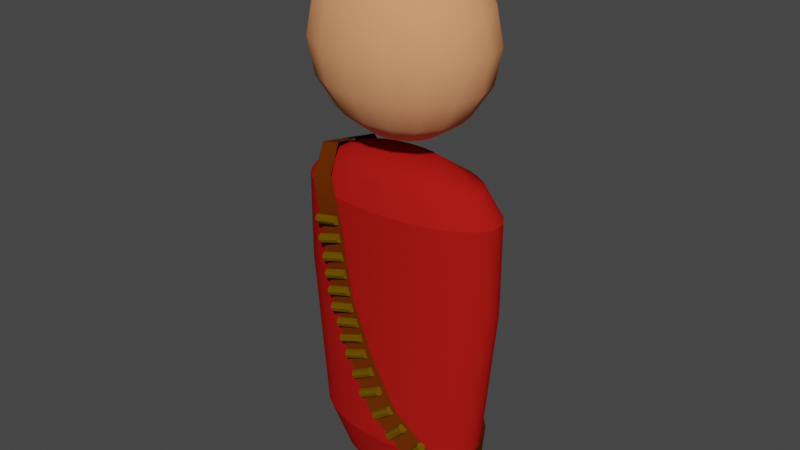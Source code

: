 # Source: player.blend  (saved by Blender 3.5.10; exported with 4.5.12 LTS)
import bpy
from mathutils import Matrix  # noqa: F401  (used for matrix-valued properties, if any)

bpy.ops.wm.read_factory_settings(use_empty=True)
scene = bpy.context.scene
scene.name = 'Scene'

# ---- collections
col_collection = bpy.data.collections.new('Collection'); scene.collection.children.link(col_collection)

# ---- materials (node trees are filled in below, after node groups)
mat_body = bpy.data.materials.new('Body')
mat_body.use_transparent_shadow = False
mat_face = bpy.data.materials.new('Face')
mat_face.use_transparent_shadow = False
mat_bandolier = bpy.data.materials.new('Bandolier')
mat_bandolier.use_transparent_shadow = False
mat_bullets = bpy.data.materials.new('Bullets')
mat_bullets.use_transparent_shadow = False

# ---- node groups
ng_auto_smooth = bpy.data.node_groups.new('Auto Smooth', 'GeometryNodeTree')
_s = ng_auto_smooth.interface.new_socket(name='Geometry', in_out='OUTPUT', socket_type='NodeSocketGeometry')
_s = ng_auto_smooth.interface.new_socket(name='Geometry', in_out='INPUT', socket_type='NodeSocketGeometry')
_s = ng_auto_smooth.interface.new_socket(name='Angle', in_out='INPUT', socket_type='NodeSocketFloat')
_s.subtype = 'ANGLE'
_s.min_value = 0.0
_s.max_value = 3.142
ng_auto_smooth.is_modifier = True
_N = ng_auto_smooth.nodes; _L = ng_auto_smooth.links
n0 = _N.new('NodeGroupOutput'); n0.name = 'Group Output'; n0.location = (480, -100)
n1 = _N.new('NodeGroupInput'); n1.name = 'Group Input'; n1.location = (-420, -300)
n2 = _N.new('NodeGroupInput'); n2.name = 'Group Input.001'; n2.location = (-60, -100)
n3 = _N.new('GeometryNodeSetShadeSmooth'); n3.name = 'Set Shade Smooth'; n3.location = (120, -100)
n3.domain = 'EDGE'
n4 = _N.new('GeometryNodeSetShadeSmooth'); n4.name = 'Set Shade Smooth.001'; n4.location = (300, -100)
n5 = _N.new('GeometryNodeInputMeshEdgeAngle'); n5.name = 'Edge Angle'; n5.location = (-420, -220)
n6 = _N.new('GeometryNodeInputEdgeSmooth'); n6.name = 'Is Edge Smooth'; n6.location = (-60, -160)
n7 = _N.new('GeometryNodeInputShadeSmooth'); n7.name = 'Is Face Smooth'; n7.location = (-240, -340)
n8 = _N.new('FunctionNodeBooleanMath'); n8.name = 'Boolean Math'; n8.location = (-60, -220)
n9 = _N.new('FunctionNodeCompare'); n9.name = 'Compare'; n9.location = (-240, -180)
n9.operation = 'LESS_EQUAL'
_L.new(n5.outputs[0], n9.inputs[0])
_L.new(n4.outputs[0], n0.inputs[0])
_L.new(n1.outputs[1], n9.inputs[1])
_L.new(n9.outputs[0], n8.inputs[0])
_L.new(n7.outputs[0], n8.inputs[1])
_L.new(n2.outputs[0], n3.inputs[0])
_L.new(n6.outputs[0], n3.inputs[1])
_L.new(n3.outputs[0], n4.inputs[0])
_L.new(n8.outputs[0], n3.inputs[2])
n0.is_active_output = True

# ---- material node trees
mat_body.use_nodes = True; mat_body.node_tree.nodes.clear()
_N = mat_body.node_tree.nodes; _L = mat_body.node_tree.links
n0 = _N.new('ShaderNodeBsdfPrincipled'); n0.name = 'Principled BSDF'; n0.location = (10, 300)
n0.distribution = 'GGX'
n0.subsurface_method = 'RANDOM_WALK_SKIN'
n0.inputs[0].default_value = (0.42, 0.01114, 0.008442, 1.0)
n0.inputs[2].default_value = 1.0
n0.inputs[3].default_value = 1.45
n0.inputs[13].default_value = 0.0
n0.inputs[27].default_value = (0.0, 0.0, 0.0, 1.0)
n0.inputs[28].default_value = 1.0
n1 = _N.new('ShaderNodeOutputMaterial'); n1.name = 'Material Output'; n1.location = (300, 300)
_L.new(n0.outputs[0], n1.inputs[0])
n1.is_active_output = True
mat_face.use_nodes = True; mat_face.node_tree.nodes.clear()
_N = mat_face.node_tree.nodes; _L = mat_face.node_tree.links
n0 = _N.new('ShaderNodeBsdfPrincipled'); n0.name = 'Principled BSDF'; n0.location = (10, 300)
n0.distribution = 'GGX'
n0.subsurface_method = 'RANDOM_WALK_SKIN'
n0.inputs[0].default_value = (0.8, 0.3201, 0.1502, 1.0)
n0.inputs[2].default_value = 1.0
n0.inputs[3].default_value = 1.45
n0.inputs[13].default_value = 0.0
n0.inputs[27].default_value = (0.0, 0.0, 0.0, 1.0)
n0.inputs[28].default_value = 1.0
n1 = _N.new('ShaderNodeOutputMaterial'); n1.name = 'Material Output'; n1.location = (300, 300)
_L.new(n0.outputs[0], n1.inputs[0])
n1.is_active_output = True
mat_bandolier.use_nodes = True; mat_bandolier.node_tree.nodes.clear()
_N = mat_bandolier.node_tree.nodes; _L = mat_bandolier.node_tree.links
n0 = _N.new('ShaderNodeBsdfPrincipled'); n0.name = 'Principled BSDF'; n0.location = (10, 300)
n0.distribution = 'GGX'
n0.subsurface_method = 'RANDOM_WALK_SKIN'
n0.inputs[0].default_value = (0.1523, 0.02935, 0.001502, 1.0)
n0.inputs[2].default_value = 1.0
n0.inputs[3].default_value = 1.45
n0.inputs[13].default_value = 0.0
n0.inputs[27].default_value = (0.0, 0.0, 0.0, 1.0)
n0.inputs[28].default_value = 1.0
n1 = _N.new('ShaderNodeOutputMaterial'); n1.name = 'Material Output'; n1.location = (300, 300)
_L.new(n0.outputs[0], n1.inputs[0])
n1.is_active_output = True
mat_bullets.use_nodes = True; mat_bullets.node_tree.nodes.clear()
_N = mat_bullets.node_tree.nodes; _L = mat_bullets.node_tree.links
n0 = _N.new('ShaderNodeBsdfPrincipled'); n0.name = 'Principled BSDF'; n0.location = (10, 300)
n0.distribution = 'GGX'
n0.subsurface_method = 'RANDOM_WALK_SKIN'
n0.inputs[0].default_value = (0.1523, 0.07906, 0.0009409, 1.0)
n0.inputs[2].default_value = 1.0
n0.inputs[3].default_value = 1.45
n0.inputs[13].default_value = 0.0
n0.inputs[27].default_value = (0.0, 0.0, 0.0, 1.0)
n0.inputs[28].default_value = 1.0
n1 = _N.new('ShaderNodeOutputMaterial'); n1.name = 'Material Output'; n1.location = (300, 300)
_L.new(n0.outputs[0], n1.inputs[0])
n1.is_active_output = True

# ---- world
world_world = bpy.data.worlds.new('World'); scene.world = world_world
world_world.use_nodes = True; world_world.node_tree.nodes.clear()
_N = world_world.node_tree.nodes; _L = world_world.node_tree.links
n0 = _N.new('ShaderNodeOutputWorld'); n0.name = 'World Output'; n0.location = (300, 300)
n1 = _N.new('ShaderNodeBackground'); n1.name = 'Background'; n1.location = (10, 300)
n1.inputs[0].default_value = (0.05088, 0.05088, 0.05088, 1.0)
_L.new(n1.outputs[0], n0.inputs[0])
n0.is_active_output = True
world_world.color = (0.05088, 0.05088, 0.05088)
world_world.use_sun_shadow = False
world_world.sun_shadow_jitter_overblur = 0.0

# ---- meshes
me_cylinder = bpy.data.meshes.new('Cylinder')
me_cylinder.from_pydata([(3.105e-09, 0.7436, -1.0), (-1.052e-09, 1.0, 1.0), (0.1451, 0.7293, -1.0), (0.229, 0.9808, 1.0), (0.2845, 0.687, -1.0), (0.4492, 0.9239, 1.0), (0.4131, 0.6182, -1.0), (0.6521, 0.8315, 1.0), (0.5258, 0.5258, -1.0), (0.83, 0.7071, 1.0), (0.6182, 0.4131, -1.0), (0.976, 0.5556, 1.0), (0.687, 0.2845, -1.0), (1.084, 0.3827, 1.0), (0.7293, 0.1451, -1.0), (1.151, 0.1951, 1.0), (0.7436, -5.38e-09, -1.0), (1.174, -1.776e-15, 1.0), (0.7293, -0.1451, -1.0), (1.151, -0.1951, 1.0), (0.687, -0.2845, -1.0), (1.084, -0.3827, 1.0), (0.6182, -0.4131, -1.0), (0.976, -0.5556, 1.0), (0.5258, -0.5258, -1.0), (0.83, -0.7071, 1.0), (0.4131, -0.6182, -1.0), (0.6521, -0.8315, 1.0), (0.2845, -0.687, -1.0), (0.4492, -0.9239, 1.0), (0.1451, -0.7293, -1.0), (0.229, -0.9808, 1.0), (3.105e-09, -0.7436, -1.0), (-1.052e-09, -1.0, 1.0), (-0.1451, -0.7293, -1.0), (-0.229, -0.9808, 1.0), (-0.2845, -0.687, -1.0), (-0.4492, -0.9239, 1.0), (-0.4131, -0.6182, -1.0), (-0.6521, -0.8315, 1.0), (-0.5258, -0.5258, -1.0), (-0.83, -0.7071, 1.0), (-0.6182, -0.4131, -1.0), (-0.976, -0.5556, 1.0), (-0.687, -0.2845, -1.0), (-1.084, -0.3827, 1.0), (-0.7293, -0.1451, -1.0), (-1.151, -0.1951, 1.0), (-0.7436, -5.38e-09, -1.0), (-1.174, -1.776e-15, 1.0), (-0.7293, 0.1451, -1.0), (-1.151, 0.1951, 1.0), (-0.687, 0.2845, -1.0), (-1.084, 0.3827, 1.0), (-0.6182, 0.4131, -1.0), (-0.976, 0.5556, 1.0), (-0.5258, 0.5258, -1.0), (-0.83, 0.7071, 1.0), (-0.4131, 0.6182, -1.0), (-0.6521, 0.8315, 1.0), (-0.2845, 0.687, -1.0), (-0.4492, 0.9239, 1.0), (-0.1451, 0.7293, -1.0), (-0.229, 0.9808, 1.0), (-1.052e-09, 1.0, 0.3768), (0.229, 0.9808, 0.3768), (0.4492, 0.9239, 0.3768), (0.6521, 0.8315, 0.3768), (0.83, 0.7071, 0.3768), (0.976, 0.5556, 0.3768), (1.084, 0.3827, 0.3768), (1.151, 0.1951, 0.3768), (1.174, -1.776e-15, 0.3768), (1.151, -0.1951, 0.3768), (1.084, -0.3827, 0.3768), (0.976, -0.5556, 0.3768), (0.83, -0.7071, 0.3768), (0.6521, -0.8315, 0.3768), (0.4492, -0.9239, 0.3768), (0.229, -0.9808, 0.3768), (-1.052e-09, -1.0, 0.3768), (-0.229, -0.9808, 0.3768), (-0.4492, -0.9239, 0.3768), (-0.6521, -0.8315, 0.3768), (-0.83, -0.7071, 0.3768), (-0.976, -0.5556, 0.3768), (-1.084, -0.3827, 0.3768), (-1.151, -0.1951, 0.3768), (-1.174, -1.776e-15, 0.3768), (-1.151, 0.1951, 0.3768), (-1.084, 0.3827, 0.3768), (-0.976, 0.5556, 0.3768), (-0.83, 0.7071, 0.3768), (-0.6521, 0.8315, 0.3768), (-0.4492, 0.9239, 0.3768), (-0.229, 0.9808, 0.3768), (0.1951, 0.9808, -0.6915), (0.3827, 0.9239, -0.6915), (0.5556, 0.8315, -0.6915), (0.7071, 0.7071, -0.6915), (0.8315, 0.5556, -0.6915), (0.9239, 0.3827, -0.6915), (0.9808, 0.1951, -0.6915), (1.0, 0.0, -0.6915), (0.9808, -0.1951, -0.6915), (0.9239, -0.3827, -0.6915), (0.8315, -0.5556, -0.6915), (0.7071, -0.7071, -0.6915), (0.5556, -0.8315, -0.6915), (0.3827, -0.9239, -0.6915), (0.1951, -0.9808, -0.6915), (0.0, -1.0, -0.6915), (-0.1951, -0.9808, -0.6915), (-0.3827, -0.9239, -0.6915), (-0.5556, -0.8315, -0.6915), (-0.7071, -0.7071, -0.6915), (-0.8315, -0.5556, -0.6915), (-0.9239, -0.3827, -0.6915), (-0.9808, -0.1951, -0.6915), (-1.0, 0.0, -0.6915), (-0.9808, 0.1951, -0.6915), (-0.9239, 0.3827, -0.6915), (-0.8315, 0.5556, -0.6915), (-0.7071, 0.7071, -0.6915), (-0.5556, 0.8315, -0.6915), (-0.3827, 0.9239, -0.6915), (-0.1951, 0.9808, -0.6915), (0.0, 1.0, -0.6915), (-1.872e-08, 0.2743, -1.107), (0.05351, 0.269, -1.107), (0.105, 0.2534, -1.107), (0.1524, 0.2281, -1.107), (0.194, 0.194, -1.107), (0.2281, 0.1524, -1.107), (0.2534, 0.105, -1.107), (0.269, 0.05351, -1.107), (0.2743, 2.221e-10, -1.107), (0.269, -0.05351, -1.107), (0.2534, -0.105, -1.107), (0.2281, -0.1524, -1.107), (0.194, -0.194, -1.107), (0.1524, -0.2281, -1.107), (0.105, -0.2534, -1.107), (0.05351, -0.269, -1.107), (-1.872e-08, -0.2743, -1.107), (-0.05351, -0.269, -1.107), (-0.105, -0.2534, -1.107), (-0.1524, -0.2281, -1.107), (-0.194, -0.194, -1.107), (-0.2281, -0.1524, -1.107), (-0.2534, -0.105, -1.107), (-0.269, -0.05351, -1.107), (-0.2743, 2.221e-10, -1.107), (-0.269, 0.05351, -1.107), (-0.2534, 0.105, -1.107), (-0.2281, 0.1524, -1.107), (-0.194, 0.194, -1.107), (-0.1524, 0.2281, -1.107), (-0.105, 0.2534, -1.107), (-0.05351, 0.269, -1.107), (0.188, 0.805, 1.176), (-2.788e-09, 0.8208, 1.176), (0.3687, 0.7583, 1.176), (0.5353, 0.6825, 1.176), (0.6813, 0.5804, 1.176), (0.8011, 0.456, 1.176), (0.8901, 0.3141, 1.176), (0.945, 0.1601, 1.176), (0.9635, -1.879e-09, 1.176), (0.945, -0.1601, 1.176), (0.8901, -0.3141, 1.176), (0.8011, -0.456, 1.176), (0.6813, -0.5804, 1.176), (0.5353, -0.6825, 1.176), (0.3687, -0.7583, 1.176), (0.188, -0.805, 1.176), (-2.788e-09, -0.8208, 1.176), (-0.188, -0.805, 1.176), (-0.3687, -0.7583, 1.176), (-0.5353, -0.6825, 1.176), (-0.6813, -0.5804, 1.176), (-0.8011, -0.456, 1.176), (-0.8901, -0.3141, 1.176), (-0.945, -0.1601, 1.176), (-0.9635, -1.879e-09, 1.176), (-0.945, 0.1601, 1.176), (-0.8901, 0.3141, 1.176), (-0.8011, 0.456, 1.176), (-0.6813, 0.5804, 1.176), (-0.5353, 0.6825, 1.176), (-0.3687, 0.7583, 1.176), (-0.188, 0.805, 1.176), (0.09898, 0.4239, 1.276), (3.997e-09, 0.4322, 1.276), (0.1941, 0.3993, 1.276), (0.2819, 0.3594, 1.276), (0.3587, 0.3056, 1.276), (0.4218, 0.2401, 1.276), (0.4687, 0.1654, 1.276), (0.4976, 0.08432, 1.276), (0.5073, -2.645e-09, 1.276), (0.4976, -0.08432, 1.276), (0.4687, -0.1654, 1.276), (0.4218, -0.2401, 1.276), (0.3587, -0.3056, 1.276), (0.2819, -0.3594, 1.276), (0.1941, -0.3993, 1.276), (0.09898, -0.4239, 1.276), (3.997e-09, -0.4322, 1.276), (-0.09898, -0.4239, 1.276), (-0.1941, -0.3993, 1.276), (-0.2819, -0.3594, 1.276), (-0.3587, -0.3056, 1.276), (-0.4218, -0.2401, 1.276), (-0.4687, -0.1654, 1.276), (-0.4976, -0.08432, 1.276), (-0.5073, -2.645e-09, 1.276), (-0.4976, 0.08432, 1.276), (-0.4687, 0.1654, 1.276), (-0.4218, 0.2401, 1.276), (-0.3587, 0.3056, 1.276), (-0.2819, 0.3594, 1.276), (-0.1941, 0.3993, 1.276), (-0.09898, 0.4239, 1.276)], [], [(64, 1, 3, 65), (65, 3, 5, 66), (66, 5, 7, 67), (67, 7, 9, 68), (68, 9, 11, 69), (69, 11, 13, 70), (70, 13, 15, 71), (71, 15, 17, 72), (72, 17, 19, 73), (73, 19, 21, 74), (74, 21, 23, 75), (75, 23, 25, 76), (76, 25, 27, 77), (77, 27, 29, 78), (78, 29, 31, 79), (79, 31, 33, 80), (80, 33, 35, 81), (81, 35, 37, 82), (82, 37, 39, 83), (83, 39, 41, 84), (84, 41, 43, 85), (85, 43, 45, 86), (86, 45, 47, 87), (87, 47, 49, 88), (88, 49, 51, 89), (89, 51, 53, 90), (90, 53, 55, 91), (91, 55, 57, 92), (92, 57, 59, 93), (93, 59, 61, 94), (19, 17, 168, 169), (94, 61, 63, 95), (95, 63, 1, 64), (6, 8, 132, 131), (126, 95, 64, 127), (125, 94, 95, 126), (124, 93, 94, 125), (123, 92, 93, 124), (122, 91, 92, 123), (121, 90, 91, 122), (120, 89, 90, 121), (119, 88, 89, 120), (118, 87, 88, 119), (117, 86, 87, 118), (116, 85, 86, 117), (115, 84, 85, 116), (114, 83, 84, 115), (113, 82, 83, 114), (112, 81, 82, 113), (111, 80, 81, 112), (110, 79, 80, 111), (109, 78, 79, 110), (108, 77, 78, 109), (107, 76, 77, 108), (106, 75, 76, 107), (105, 74, 75, 106), (104, 73, 74, 105), (103, 72, 73, 104), (102, 71, 72, 103), (101, 70, 71, 102), (100, 69, 70, 101), (99, 68, 69, 100), (98, 67, 68, 99), (97, 66, 67, 98), (96, 65, 66, 97), (127, 64, 65, 96), (0, 127, 96, 2), (2, 96, 97, 4), (4, 97, 98, 6), (6, 98, 99, 8), (8, 99, 100, 10), (10, 100, 101, 12), (12, 101, 102, 14), (14, 102, 103, 16), (16, 103, 104, 18), (18, 104, 105, 20), (20, 105, 106, 22), (22, 106, 107, 24), (24, 107, 108, 26), (26, 108, 109, 28), (28, 109, 110, 30), (30, 110, 111, 32), (32, 111, 112, 34), (34, 112, 113, 36), (36, 113, 114, 38), (38, 114, 115, 40), (40, 115, 116, 42), (42, 116, 117, 44), (44, 117, 118, 46), (46, 118, 119, 48), (48, 119, 120, 50), (50, 120, 121, 52), (52, 121, 122, 54), (54, 122, 123, 56), (56, 123, 124, 58), (58, 124, 125, 60), (60, 125, 126, 62), (62, 126, 127, 0), (128, 129, 130, 131, 132, 133, 134, 135, 136, 137, 138, 139, 140, 141, 142, 143, 144, 145, 146, 147, 148, 149, 150, 151, 152, 153, 154, 155, 156, 157, 158, 159), (24, 26, 141, 140), (42, 44, 150, 149), (60, 62, 159, 158), (16, 18, 137, 136), (34, 36, 146, 145), (52, 54, 155, 154), (8, 10, 133, 132), (26, 28, 142, 141), (44, 46, 151, 150), (0, 2, 129, 128), (62, 0, 128, 159), (18, 20, 138, 137), (36, 38, 147, 146), (54, 56, 156, 155), (10, 12, 134, 133), (28, 30, 143, 142), (46, 48, 152, 151), (2, 4, 130, 129), (20, 22, 139, 138), (38, 40, 148, 147), (56, 58, 157, 156), (12, 14, 135, 134), (30, 32, 144, 143), (48, 50, 153, 152), (4, 6, 131, 130), (22, 24, 140, 139), (40, 42, 149, 148), (58, 60, 158, 157), (14, 16, 136, 135), (32, 34, 145, 144), (50, 52, 154, 153), (180, 179, 211, 212), (37, 35, 177, 178), (55, 53, 186, 187), (11, 9, 164, 165), (29, 27, 173, 174), (47, 45, 182, 183), (3, 1, 161, 160), (1, 63, 191, 161), (21, 19, 169, 170), (39, 37, 178, 179), (57, 55, 187, 188), (13, 11, 165, 166), (31, 29, 174, 175), (49, 47, 183, 184), (5, 3, 160, 162), (23, 21, 170, 171), (41, 39, 179, 180), (59, 57, 188, 189), (15, 13, 166, 167), (33, 31, 175, 176), (51, 49, 184, 185), (7, 5, 162, 163), (25, 23, 171, 172), (43, 41, 180, 181), (61, 59, 189, 190), (17, 15, 167, 168), (35, 33, 176, 177), (53, 51, 185, 186), (9, 7, 163, 164), (27, 25, 172, 173), (45, 43, 181, 182), (63, 61, 190, 191), (192, 193, 223, 222, 221, 220, 219, 218, 217, 216, 215, 214, 213, 212, 211, 210, 209, 208, 207, 206, 205, 204, 203, 202, 201, 200, 199, 198, 197, 196, 195, 194), (167, 166, 198, 199), (181, 180, 212, 213), (168, 167, 199, 200), (182, 181, 213, 214), (169, 168, 200, 201), (183, 182, 214, 215), (170, 169, 201, 202), (184, 183, 215, 216), (171, 170, 202, 203), (185, 184, 216, 217), (172, 171, 203, 204), (186, 185, 217, 218), (173, 172, 204, 205), (187, 186, 218, 219), (174, 173, 205, 206), (160, 161, 193, 192), (188, 187, 219, 220), (175, 174, 206, 207), (162, 160, 192, 194), (189, 188, 220, 221), (176, 175, 207, 208), (163, 162, 194, 195), (190, 189, 221, 222), (177, 176, 208, 209), (164, 163, 195, 196), (191, 190, 222, 223), (178, 177, 209, 210), (165, 164, 196, 197), (161, 191, 223, 193), (179, 178, 210, 211), (166, 165, 197, 198)])
me_cylinder.polygons.foreach_set('use_smooth', [True] * 194)
_uv = me_cylinder.uv_layers.new(name='UVMap')
_uv.uv.foreach_set('vector', [1.0, 0.8442, 1.0, 1.0, 0.9688, 1.0, 0.9688, 0.8442, 0.9688, 0.8442, 0.9688, 1.0, 0.9375, 1.0, 0.9375, 0.8442, 0.9375, 0.8442, 0.9375, 1.0, 0.9062, 1.0, 0.9062, 0.8442, 0.9062, 0.8442, 0.9062, 1.0, 0.875, 1.0, 0.875, 0.8442, 0.875, 0.8442, 0.875, 1.0, 0.8438, 1.0, 0.8438, 0.8442, 0.8438, 0.8442, 0.8438, 1.0, 0.8125, 1.0, 0.8125, 0.8442, 0.8125, 0.8442, 0.8125, 1.0, 0.7812, 1.0, 0.7812, 0.8442, 0.7812, 0.8442, 0.7812, 1.0, 0.75, 1.0, 0.75, 0.8442, 0.75, 0.8442, 0.75, 1.0, 0.7188, 1.0, 0.7188, 0.8442, 0.7188, 0.8442, 0.7188, 1.0, 0.6875, 1.0, 0.6875, 0.8442, 0.6875, 0.8442, 0.6875, 1.0, 0.6562, 1.0, 0.6562, 0.8442, 0.6562, 0.8442, 0.6562, 1.0, 0.625, 1.0, 0.625, 0.8442, 0.625, 0.8442, 0.625, 1.0, 0.5938, 1.0, 0.5938, 0.8442, 0.5938, 0.8442, 0.5938, 1.0, 0.5625, 1.0, 0.5625, 0.8442, 0.5625, 0.8442, 0.5625, 1.0, 0.5312, 1.0, 0.5312, 0.8442, 0.5312, 0.8442, 0.5312, 1.0, 0.5, 1.0, 0.5, 0.8442, 0.5, 0.8442, 0.5, 1.0, 0.4688, 1.0, 0.4688, 0.8442, 0.4688, 0.8442, 0.4688, 1.0, 0.4375, 1.0, 0.4375, 0.8442, 0.4375, 0.8442, 0.4375, 1.0, 0.4062, 1.0, 0.4062, 0.8442, 0.4062, 0.8442, 0.4062, 1.0, 0.375, 1.0, 0.375, 0.8442, 0.375, 0.8442, 0.375, 1.0, 0.3438, 1.0, 0.3438, 0.8442, 0.3438, 0.8442, 0.3438, 1.0, 0.3125, 1.0, 0.3125, 0.8442, 0.3125, 0.8442, 0.3125, 1.0, 0.2812, 1.0, 0.2812, 0.8442, 0.2812, 0.8442, 0.2812, 1.0, 0.25, 1.0, 0.25, 0.8442, 0.25, 0.8442, 0.25, 1.0, 0.2188, 1.0, 0.2188, 0.8442, 0.2188, 0.8442, 0.2188, 1.0, 0.1875, 1.0, 0.1875, 0.8442, 0.1875, 0.8442, 0.1875, 1.0, 0.1562, 1.0, 0.1562, 0.8442, 0.1562, 0.8442, 0.1562, 1.0, 0.125, 1.0, 0.125, 0.8442, 0.125, 0.8442, 0.125, 1.0, 0.09375, 1.0, 0.09375, 0.8442, 0.09375, 0.8442, 0.09375, 1.0, 0.0625, 1.0, 0.0625, 0.8442, 0.7188, 1.0, 0.75, 1.0, 0.75, 1.0, 0.7188, 1.0, 0.0625, 0.8442, 0.0625, 1.0, 0.03125, 1.0, 0.03125, 0.8442, 0.03125, 0.8442, 0.03125, 1.0, 0.0, 1.0, 0.0, 0.8442, 0.9062, 0.5, 0.875, 0.5, 0.875, 0.5, 0.9062, 0.5, 0.03125, 0.5771, 0.03125, 0.8442, 0.0, 0.8442, 0.0, 0.5771, 0.0625, 0.5771, 0.0625, 0.8442, 0.03125, 0.8442, 0.03125, 0.5771, 0.09375, 0.5771, 0.09375, 0.8442, 0.0625, 0.8442, 0.0625, 0.5771, 0.125, 0.5771, 0.125, 0.8442, 0.09375, 0.8442, 0.09375, 0.5771, 0.1562, 0.5771, 0.1562, 0.8442, 0.125, 0.8442, 0.125, 0.5771, 0.1875, 0.5771, 0.1875, 0.8442, 0.1562, 0.8442, 0.1562, 0.5771, 0.2188, 0.5771, 0.2188, 0.8442, 0.1875, 0.8442, 0.1875, 0.5771, 0.25, 0.5771, 0.25, 0.8442, 0.2188, 0.8442, 0.2188, 0.5771, 0.2812, 0.5771, 0.2812, 0.8442, 0.25, 0.8442, 0.25, 0.5771, 0.3125, 0.5771, 0.3125, 0.8442, 0.2812, 0.8442, 0.2812, 0.5771, 0.3438, 0.5771, 0.3438, 0.8442, 0.3125, 0.8442, 0.3125, 0.5771, 0.375, 0.5771, 0.375, 0.8442, 0.3438, 0.8442, 0.3438, 0.5771, 0.4062, 0.5771, 0.4062, 0.8442, 0.375, 0.8442, 0.375, 0.5771, 0.4375, 0.5771, 0.4375, 0.8442, 0.4062, 0.8442, 0.4062, 0.5771, 0.4688, 0.5771, 0.4688, 0.8442, 0.4375, 0.8442, 0.4375, 0.5771, 0.5, 0.5771, 0.5, 0.8442, 0.4688, 0.8442, 0.4688, 0.5771, 0.5312, 0.5771, 0.5312, 0.8442, 0.5, 0.8442, 0.5, 0.5771, 0.5625, 0.5771, 0.5625, 0.8442, 0.5312, 0.8442, 0.5312, 0.5771, 0.5938, 0.5771, 0.5938, 0.8442, 0.5625, 0.8442, 0.5625, 0.5771, 0.625, 0.5771, 0.625, 0.8442, 0.5938, 0.8442, 0.5938, 0.5771, 0.6562, 0.5771, 0.6562, 0.8442, 0.625, 0.8442, 0.625, 0.5771, 0.6875, 0.5771, 0.6875, 0.8442, 0.6562, 0.8442, 0.6562, 0.5771, 0.7188, 0.5771, 0.7188, 0.8442, 0.6875, 0.8442, 0.6875, 0.5771, 0.75, 0.5771, 0.75, 0.8442, 0.7188, 0.8442, 0.7188, 0.5771, 0.7812, 0.5771, 0.7812, 0.8442, 0.75, 0.8442, 0.75, 0.5771, 0.8125, 0.5771, 0.8125, 0.8442, 0.7812, 0.8442, 0.7812, 0.5771, 0.8438, 0.5771, 0.8438, 0.8442, 0.8125, 0.8442, 0.8125, 0.5771, 0.875, 0.5771, 0.875, 0.8442, 0.8438, 0.8442, 0.8438, 0.5771, 0.9062, 0.5771, 0.9062, 0.8442, 0.875, 0.8442, 0.875, 0.5771, 0.9375, 0.5771, 0.9375, 0.8442, 0.9062, 0.8442, 0.9062, 0.5771, 0.9688, 0.5771, 0.9688, 0.8442, 0.9375, 0.8442, 0.9375, 0.5771, 1.0, 0.5771, 1.0, 0.8442, 0.9688, 0.8442, 0.9688, 0.5771, 1.0, 0.5, 1.0, 0.5771, 0.9688, 0.5771, 0.9688, 0.5, 0.9688, 0.5, 0.9688, 0.5771, 0.9375, 0.5771, 0.9375, 0.5, 0.9375, 0.5, 0.9375, 0.5771, 0.9062, 0.5771, 0.9062, 0.5, 0.9062, 0.5, 0.9062, 0.5771, 0.875, 0.5771, 0.875, 0.5, 0.875, 0.5, 0.875, 0.5771, 0.8438, 0.5771, 0.8438, 0.5, 0.8438, 0.5, 0.8438, 0.5771, 0.8125, 0.5771, 0.8125, 0.5, 0.8125, 0.5, 0.8125, 0.5771, 0.7812, 0.5771, 0.7812, 0.5, 0.7812, 0.5, 0.7812, 0.5771, 0.75, 0.5771, 0.75, 0.5, 0.75, 0.5, 0.75, 0.5771, 0.7188, 0.5771, 0.7188, 0.5, 0.7188, 0.5, 0.7188, 0.5771, 0.6875, 0.5771, 0.6875, 0.5, 0.6875, 0.5, 0.6875, 0.5771, 0.6562, 0.5771, 0.6562, 0.5, 0.6562, 0.5, 0.6562, 0.5771, 0.625, 0.5771, 0.625, 0.5, 0.625, 0.5, 0.625, 0.5771, 0.5938, 0.5771, 0.5938, 0.5, 0.5938, 0.5, 0.5938, 0.5771, 0.5625, 0.5771, 0.5625, 0.5, 0.5625, 0.5, 0.5625, 0.5771, 0.5312, 0.5771, 0.5312, 0.5, 0.5312, 0.5, 0.5312, 0.5771, 0.5, 0.5771, 0.5, 0.5, 0.5, 0.5, 0.5, 0.5771, 0.4688, 0.5771, 0.4688, 0.5, 0.4688, 0.5, 0.4688, 0.5771, 0.4375, 0.5771, 0.4375, 0.5, 0.4375, 0.5, 0.4375, 0.5771, 0.4062, 0.5771, 0.4062, 0.5, 0.4062, 0.5, 0.4062, 0.5771, 0.375, 0.5771, 0.375, 0.5, 0.375, 0.5, 0.375, 0.5771, 0.3438, 0.5771, 0.3438, 0.5, 0.3438, 0.5, 0.3438, 0.5771, 0.3125, 0.5771, 0.3125, 0.5, 0.3125, 0.5, 0.3125, 0.5771, 0.2812, 0.5771, 0.2812, 0.5, 0.2812, 0.5, 0.2812, 0.5771, 0.25, 0.5771, 0.25, 0.5, 0.25, 0.5, 0.25, 0.5771, 0.2188, 0.5771, 0.2188, 0.5, 0.2188, 0.5, 0.2188, 0.5771, 0.1875, 0.5771, 0.1875, 0.5, 0.1875, 0.5, 0.1875, 0.5771, 0.1562, 0.5771, 0.1562, 0.5, 0.1562, 0.5, 0.1562, 0.5771, 0.125, 0.5771, 0.125, 0.5, 0.125, 0.5, 0.125, 0.5771, 0.09375, 0.5771, 0.09375, 0.5, 0.09375, 0.5, 0.09375, 0.5771, 0.0625, 0.5771, 0.0625, 0.5, 0.0625, 0.5, 0.0625, 0.5771, 0.03125, 0.5771, 0.03125, 0.5, 0.03125, 0.5, 0.03125, 0.5771, 0.0, 0.5771, 0.0, 0.5, 0.75, 0.49, 0.7968, 0.4854, 0.8418, 0.4717, 0.8833, 0.4496, 0.9197, 0.4197, 0.9496, 0.3833, 0.9717, 0.3418, 0.9854, 0.2968, 0.99, 0.25, 0.9854, 0.2032, 0.9717, 0.1582, 0.9496, 0.1167, 0.9197, 0.08029, 0.8833, 0.05045, 0.8418, 0.02827, 0.7968, 0.01461, 0.75, 0.01, 0.7032, 0.01461, 0.6582, 0.02827, 0.6167, 0.05045, 0.5803, 0.08029, 0.5504, 0.1167, 0.5283, 0.1582, 0.5146, 0.2032, 0.51, 0.25, 0.5146, 0.2968, 0.5283, 0.3418, 0.5504, 0.3833, 0.5803, 0.4197, 0.6167, 0.4496, 0.6582, 0.4717, 0.7032, 0.4854, 0.625, 0.5, 0.5938, 0.5, 0.5938, 0.5, 0.625, 0.5, 0.3438, 0.5, 0.3125, 0.5, 0.3125, 0.5, 0.3438, 0.5, 0.0625, 0.5, 0.03125, 0.5, 0.03125, 0.5, 0.0625, 0.5, 0.75, 0.5, 0.7188, 0.5, 0.7188, 0.5, 0.75, 0.5, 0.4688, 0.5, 0.4375, 0.5, 0.4375, 0.5, 0.4688, 0.5, 0.1875, 0.5, 0.1562, 0.5, 0.1562, 0.5, 0.1875, 0.5, 0.875, 0.5, 0.8438, 0.5, 0.8438, 0.5, 0.875, 0.5, 0.5938, 0.5, 0.5625, 0.5, 0.5625, 0.5, 0.5938, 0.5, 0.3125, 0.5, 0.2812, 0.5, 0.2812, 0.5, 0.3125, 0.5, 1.0, 0.5, 0.9688, 0.5, 0.9688, 0.5, 1.0, 0.5, 0.03125, 0.5, 0.0, 0.5, 0.0, 0.5, 0.03125, 0.5, 0.7188, 0.5, 0.6875, 0.5, 0.6875, 0.5, 0.7188, 0.5, 0.4375, 0.5, 0.4062, 0.5, 0.4062, 0.5, 0.4375, 0.5, 0.1562, 0.5, 0.125, 0.5, 0.125, 0.5, 0.1562, 0.5, 0.8438, 0.5, 0.8125, 0.5, 0.8125, 0.5, 0.8438, 0.5, 0.5625, 0.5, 0.5312, 0.5, 0.5312, 0.5, 0.5625, 0.5, 0.2812, 0.5, 0.25, 0.5, 0.25, 0.5, 0.2812, 0.5, 0.9688, 0.5, 0.9375, 0.5, 0.9375, 0.5, 0.9688, 0.5, 0.6875, 0.5, 0.6562, 0.5, 0.6562, 0.5, 0.6875, 0.5, 0.4062, 0.5, 0.375, 0.5, 0.375, 0.5, 0.4062, 0.5, 0.125, 0.5, 0.09375, 0.5, 0.09375, 0.5, 0.125, 0.5, 0.8125, 0.5, 0.7812, 0.5, 0.7812, 0.5, 0.8125, 0.5, 0.5312, 0.5, 0.5, 0.5, 0.5, 0.5, 0.5312, 0.5, 0.25, 0.5, 0.2188, 0.5, 0.2188, 0.5, 0.25, 0.5, 0.9375, 0.5, 0.9062, 0.5, 0.9062, 0.5, 0.9375, 0.5, 0.6562, 0.5, 0.625, 0.5, 0.625, 0.5, 0.6562, 0.5, 0.375, 0.5, 0.3438, 0.5, 0.3438, 0.5, 0.375, 0.5, 0.09375, 0.5, 0.0625, 0.5, 0.0625, 0.5, 0.09375, 0.5, 0.7812, 0.5, 0.75, 0.5, 0.75, 0.5, 0.7812, 0.5, 0.5, 0.5, 0.4688, 0.5, 0.4688, 0.5, 0.5, 0.5, 0.2188, 0.5, 0.1875, 0.5, 0.1875, 0.5, 0.2188, 0.5, 0.375, 1.0, 0.4062, 1.0, 0.4062, 1.0, 0.375, 1.0, 0.4375, 1.0, 0.4688, 1.0, 0.4688, 1.0, 0.4375, 1.0, 0.1562, 1.0, 0.1875, 1.0, 0.1875, 1.0, 0.1562, 1.0, 0.8438, 1.0, 0.875, 1.0, 0.875, 1.0, 0.8438, 1.0, 0.5625, 1.0, 0.5938, 1.0, 0.5938, 1.0, 0.5625, 1.0, 0.2812, 1.0, 0.3125, 1.0, 0.3125, 1.0, 0.2812, 1.0, 0.9688, 1.0, 1.0, 1.0, 1.0, 1.0, 0.9688, 1.0, 0.0, 1.0, 0.03125, 1.0, 0.03125, 1.0, 0.0, 1.0, 0.6875, 1.0, 0.7188, 1.0, 0.7188, 1.0, 0.6875, 1.0, 0.4062, 1.0, 0.4375, 1.0, 0.4375, 1.0, 0.4062, 1.0, 0.125, 1.0, 0.1562, 1.0, 0.1562, 1.0, 0.125, 1.0, 0.8125, 1.0, 0.8438, 1.0, 0.8438, 1.0, 0.8125, 1.0, 0.5312, 1.0, 0.5625, 1.0, 0.5625, 1.0, 0.5312, 1.0, 0.25, 1.0, 0.2812, 1.0, 0.2812, 1.0, 0.25, 1.0, 0.9375, 1.0, 0.9688, 1.0, 0.9688, 1.0, 0.9375, 1.0, 0.6562, 1.0, 0.6875, 1.0, 0.6875, 1.0, 0.6562, 1.0, 0.375, 1.0, 0.4062, 1.0, 0.4062, 1.0, 0.375, 1.0, 0.09375, 1.0, 0.125, 1.0, 0.125, 1.0, 0.09375, 1.0, 0.7812, 1.0, 0.8125, 1.0, 0.8125, 1.0, 0.7812, 1.0, 0.5, 1.0, 0.5312, 1.0, 0.5312, 1.0, 0.5, 1.0, 0.2188, 1.0, 0.25, 1.0, 0.25, 1.0, 0.2188, 1.0, 0.9062, 1.0, 0.9375, 1.0, 0.9375, 1.0, 0.9062, 1.0, 0.625, 1.0, 0.6562, 1.0, 0.6562, 1.0, 0.625, 1.0, 0.3438, 1.0, 0.375, 1.0, 0.375, 1.0, 0.3438, 1.0, 0.0625, 1.0, 0.09375, 1.0, 0.09375, 1.0, 0.0625, 1.0, 0.75, 1.0, 0.7812, 1.0, 0.7812, 1.0, 0.75, 1.0, 0.4688, 1.0, 0.5, 1.0, 0.5, 1.0, 0.4688, 1.0, 0.1875, 1.0, 0.2188, 1.0, 0.2188, 1.0, 0.1875, 1.0, 0.875, 1.0, 0.9062, 1.0, 0.9062, 1.0, 0.875, 1.0, 0.5938, 1.0, 0.625, 1.0, 0.625, 1.0, 0.5938, 1.0, 0.3125, 1.0, 0.3438, 1.0, 0.3438, 1.0, 0.3125, 1.0, 0.03125, 1.0, 0.0625, 1.0, 0.0625, 1.0, 0.03125, 1.0, 0.2968, 0.4854, 0.25, 0.49, 0.2032, 0.4854, 0.1582, 0.4717, 0.1167, 0.4496, 0.08029, 0.4197, 0.05045, 0.3833, 0.02827, 0.3418, 0.01461, 0.2968, 0.01, 0.25, 0.01461, 0.2032, 0.02827, 0.1582, 0.05045, 0.1167, 0.08029, 0.08029, 0.1167, 0.05045, 0.1582, 0.02827, 0.2032, 0.01461, 0.25, 0.01, 0.2968, 0.01461, 0.3418, 0.02827, 0.3833, 0.05045, 0.4197, 0.08029, 0.4496, 0.1167, 0.4717, 0.1582, 0.4854, 0.2032, 0.49, 0.25, 0.4854, 0.2968, 0.4717, 0.3418, 0.4496, 0.3833, 0.4197, 0.4197, 0.3833, 0.4496, 0.3418, 0.4717, 0.7812, 1.0, 0.8125, 1.0, 0.8125, 1.0, 0.7812, 1.0, 0.3438, 1.0, 0.375, 1.0, 0.375, 1.0, 0.3438, 1.0, 0.75, 1.0, 0.7812, 1.0, 0.7812, 1.0, 0.75, 1.0, 0.3125, 1.0, 0.3438, 1.0, 0.3438, 1.0, 0.3125, 1.0, 0.7188, 1.0, 0.75, 1.0, 0.75, 1.0, 0.7188, 1.0, 0.2812, 1.0, 0.3125, 1.0, 0.3125, 1.0, 0.2812, 1.0, 0.6875, 1.0, 0.7188, 1.0, 0.7188, 1.0, 0.6875, 1.0, 0.25, 1.0, 0.2812, 1.0, 0.2812, 1.0, 0.25, 1.0, 0.6562, 1.0, 0.6875, 1.0, 0.6875, 1.0, 0.6562, 1.0, 0.2188, 1.0, 0.25, 1.0, 0.25, 1.0, 0.2188, 1.0, 0.625, 1.0, 0.6562, 1.0, 0.6562, 1.0, 0.625, 1.0, 0.1875, 1.0, 0.2188, 1.0, 0.2188, 1.0, 0.1875, 1.0, 0.5938, 1.0, 0.625, 1.0, 0.625, 1.0, 0.5938, 1.0, 0.1562, 1.0, 0.1875, 1.0, 0.1875, 1.0, 0.1562, 1.0, 0.5625, 1.0, 0.5938, 1.0, 0.5938, 1.0, 0.5625, 1.0, 0.9688, 1.0, 1.0, 1.0, 1.0, 1.0, 0.9688, 1.0, 0.125, 1.0, 0.1562, 1.0, 0.1562, 1.0, 0.125, 1.0, 0.5312, 1.0, 0.5625, 1.0, 0.5625, 1.0, 0.5312, 1.0, 0.9375, 1.0, 0.9688, 1.0, 0.9688, 1.0, 0.9375, 1.0, 0.09375, 1.0, 0.125, 1.0, 0.125, 1.0, 0.09375, 1.0, 0.5, 1.0, 0.5312, 1.0, 0.5312, 1.0, 0.5, 1.0, 0.9062, 1.0, 0.9375, 1.0, 0.9375, 1.0, 0.9062, 1.0, 0.0625, 1.0, 0.09375, 1.0, 0.09375, 1.0, 0.0625, 1.0, 0.4688, 1.0, 0.5, 1.0, 0.5, 1.0, 0.4688, 1.0, 0.875, 1.0, 0.9062, 1.0, 0.9062, 1.0, 0.875, 1.0, 0.03125, 1.0, 0.0625, 1.0, 0.0625, 1.0, 0.03125, 1.0, 0.4375, 1.0, 0.4688, 1.0, 0.4688, 1.0, 0.4375, 1.0, 0.8438, 1.0, 0.875, 1.0, 0.875, 1.0, 0.8438, 1.0, 0.0, 1.0, 0.03125, 1.0, 0.03125, 1.0, 0.0, 1.0, 0.4062, 1.0, 0.4375, 1.0, 0.4375, 1.0, 0.4062, 1.0, 0.8125, 1.0, 0.8438, 1.0, 0.8438, 1.0, 0.8125, 1.0])
me_cylinder.materials.append(mat_body)
me_cylinder.update()
me_sphere_001 = bpy.data.meshes.new('Sphere.001')
me_sphere_001.from_pydata([(0.0, 0.9239, 0.3827), (0.0, 1.0, 0.0), (0.0, 0.9239, -0.3827), (0.0, 0.3827, -0.9239), (0.1464, 0.3536, 0.9239), (0.2706, 0.6533, 0.7071), (0.3536, 0.8536, 0.3827), (0.3827, 0.9239, 0.0), (0.3536, 0.8536, -0.3827), (0.2706, 0.6533, -0.7071), (0.1464, 0.3536, -0.9239), (0.2706, 0.2706, 0.9239), (0.5, 0.5, 0.7071), (0.6533, 0.6533, 0.3827), (0.7071, 0.7071, 0.0), (0.6533, 0.6533, -0.3827), (0.5, 0.5, -0.7071), (0.2706, 0.2706, -0.9239), (0.3536, 0.1464, 0.9239), (0.6533, 0.2706, 0.7071), (0.8536, 0.3536, 0.3827), (0.9239, 0.3827, 0.0), (0.8536, 0.3536, -0.3827), (0.6533, 0.2706, -0.7071), (0.3536, 0.1464, -0.9239), (0.3827, -4.47e-08, 0.9239), (0.7071, -8.941e-08, 0.7071), (0.9239, -1.192e-07, 0.3827), (1.0, -1.49e-07, 0.0), (0.9239, -1.192e-07, -0.3827), (0.7071, -8.941e-08, -0.7071), (0.3827, -4.47e-08, -0.9239), (0.3536, -0.1464, 0.9239), (0.6533, -0.2706, 0.7071), (0.8536, -0.3536, 0.3827), (0.9239, -0.3827, 0.0), (0.8536, -0.3536, -0.3827), (0.6533, -0.2706, -0.7071), (0.3536, -0.1464, -0.9239), (0.2706, -0.2706, 0.9239), (0.5, -0.5, 0.7071), (0.6533, -0.6533, 0.3827), (0.7071, -0.7071, 0.0), (0.6533, -0.6533, -0.3827), (0.5, -0.5, -0.7071), (0.2706, -0.2706, -0.9239), (0.1464, -0.3536, 0.9239), (0.2706, -0.6533, 0.7071), (0.3536, -0.8536, 0.3827), (0.3827, -0.9239, 0.0), (0.3536, -0.8536, -0.3827), (0.2706, -0.6533, -0.7071), (0.1464, -0.3536, -0.9239), (-1.192e-07, -0.3827, 0.9239), (-2.235e-07, -0.7071, 0.7071), (-2.384e-07, -0.9239, 0.3827), (-3.576e-07, -1.0, 0.0), (-2.384e-07, -0.9239, -0.3827), (-2.235e-07, -0.7071, -0.7071), (-1.192e-07, -0.3827, -0.9239), (0.0, 0.0, -1.0), (0.0, 0.0, 1.0), (-0.1464, -0.3536, 0.9239), (-0.2706, -0.6533, 0.7071), (-0.3536, -0.8536, 0.3827), (-0.3827, -0.9239, 0.0), (-0.3536, -0.8536, -0.3827), (-0.2706, -0.6533, -0.7071), (-0.1464, -0.3536, -0.9239), (-0.2706, -0.2706, 0.9239), (-0.5, -0.5, 0.7071), (-0.6533, -0.6533, 0.3827), (-0.7071, -0.7071, 0.0), (-0.6533, -0.6533, -0.3827), (-0.5, -0.5, -0.7071), (-0.2706, -0.2706, -0.9239), (-0.3536, -0.1464, 0.9239), (-0.6533, -0.2706, 0.7071), (-0.8536, -0.3536, 0.3827), (-0.9239, -0.3827, 0.0), (-0.8536, -0.3536, -0.3827), (-0.6533, -0.2706, -0.7071), (-0.3536, -0.1464, -0.9239), (-0.3827, 1.788e-07, 0.9239), (-0.7071, 3.278e-07, 0.7071), (-0.9239, 3.576e-07, 0.3827), (-1.0, 5.066e-07, 0.0), (-0.9239, 3.576e-07, -0.3827), (-0.7071, 3.278e-07, -0.7071), (-0.3827, 1.788e-07, -0.9239), (-0.3536, 0.1464, 0.9239), (-0.6533, 0.2706, 0.7071), (-0.8536, 0.3536, 0.3827), (-0.9239, 0.3827, 0.0), (-0.8536, 0.3536, -0.3827), (-0.6533, 0.2706, -0.7071), (-0.3536, 0.1464, -0.9239), (-0.2706, 0.2706, 0.9239), (-0.5, 0.5, 0.7071), (-0.6533, 0.6533, 0.3827), (-0.7071, 0.7071, 0.0), (-0.6533, 0.6533, -0.3827), (-0.5, 0.5, -0.7071), (-0.2706, 0.2706, -0.9239), (-0.1464, 0.3536, 0.9239), (-0.2706, 0.6533, 0.7071), (-0.3536, 0.8536, 0.3827), (-0.3827, 0.9239, 0.0), (-0.3536, 0.8536, -0.3827), (-0.2706, 0.6533, -0.7071), (-0.1464, 0.3536, -0.9239), (2.384e-07, 0.3827, 0.9239), (4.47e-07, 0.7071, 0.7071), (4.47e-07, 0.7071, -0.7071)], [], [(113, 2, 8, 9), (1, 0, 6, 7), (112, 111, 4, 5), (3, 113, 9, 10), (2, 1, 7, 8), (0, 112, 5, 6), (111, 61, 4), (60, 3, 10), (10, 9, 16, 17), (8, 7, 14, 15), (6, 5, 12, 13), (4, 61, 11), (60, 10, 17), (9, 8, 15, 16), (7, 6, 13, 14), (5, 4, 11, 12), (13, 12, 19, 20), (11, 61, 18), (60, 17, 24), (16, 15, 22, 23), (14, 13, 20, 21), (12, 11, 18, 19), (17, 16, 23, 24), (15, 14, 21, 22), (60, 24, 31), (23, 22, 29, 30), (21, 20, 27, 28), (19, 18, 25, 26), (24, 23, 30, 31), (22, 21, 28, 29), (20, 19, 26, 27), (18, 61, 25), (26, 25, 32, 33), (31, 30, 37, 38), (29, 28, 35, 36), (27, 26, 33, 34), (25, 61, 32), (60, 31, 38), (30, 29, 36, 37), (28, 27, 34, 35), (38, 37, 44, 45), (36, 35, 42, 43), (34, 33, 40, 41), (32, 61, 39), (60, 38, 45), (37, 36, 43, 44), (35, 34, 41, 42), (33, 32, 39, 40), (39, 61, 46), (60, 45, 52), (44, 43, 50, 51), (42, 41, 48, 49), (40, 39, 46, 47), (45, 44, 51, 52), (43, 42, 49, 50), (41, 40, 47, 48), (51, 50, 57, 58), (49, 48, 55, 56), (47, 46, 53, 54), (52, 51, 58, 59), (50, 49, 56, 57), (48, 47, 54, 55), (46, 61, 53), (60, 52, 59), (59, 58, 67, 68), (57, 56, 65, 66), (55, 54, 63, 64), (53, 61, 62), (60, 59, 68), (58, 57, 66, 67), (56, 55, 64, 65), (54, 53, 62, 63), (66, 65, 72, 73), (64, 63, 70, 71), (62, 61, 69), (60, 68, 75), (67, 66, 73, 74), (65, 64, 71, 72), (63, 62, 69, 70), (68, 67, 74, 75), (60, 75, 82), (74, 73, 80, 81), (72, 71, 78, 79), (70, 69, 76, 77), (75, 74, 81, 82), (73, 72, 79, 80), (71, 70, 77, 78), (69, 61, 76), (79, 78, 85, 86), (77, 76, 83, 84), (82, 81, 88, 89), (80, 79, 86, 87), (78, 77, 84, 85), (76, 61, 83), (60, 82, 89), (81, 80, 87, 88), (89, 88, 95, 96), (87, 86, 93, 94), (85, 84, 91, 92), (83, 61, 90), (60, 89, 96), (88, 87, 94, 95), (86, 85, 92, 93), (84, 83, 90, 91), (92, 91, 98, 99), (90, 61, 97), (60, 96, 103), (95, 94, 101, 102), (93, 92, 99, 100), (91, 90, 97, 98), (96, 95, 102, 103), (94, 93, 100, 101), (60, 103, 110), (102, 101, 108, 109), (100, 99, 106, 107), (98, 97, 104, 105), (103, 102, 109, 110), (101, 100, 107, 108), (99, 98, 105, 106), (97, 61, 104), (105, 104, 111, 112), (110, 109, 113, 3), (108, 107, 1, 2), (106, 105, 112, 0), (104, 61, 111), (60, 110, 3), (109, 108, 2, 113), (107, 106, 0, 1)])
me_sphere_001.polygons.foreach_set('use_smooth', [True] * 128)
_uv = me_sphere_001.uv_layers.new(name='UVMap')
_uv.uv.foreach_set('vector', [0.75, 0.25, 0.75, 0.375, 0.6875, 0.375, 0.6875, 0.25, 0.75, 0.5, 0.75, 0.625, 0.6875, 0.625, 0.6875, 0.5, 0.75, 0.75, 0.75, 0.875, 0.6875, 0.875, 0.6875, 0.75, 0.75, 0.125, 0.75, 0.25, 0.6875, 0.25, 0.6875, 0.125, 0.75, 0.375, 0.75, 0.5, 0.6875, 0.5, 0.6875, 0.375, 0.75, 0.625, 0.75, 0.75, 0.6875, 0.75, 0.6875, 0.625, 0.75, 0.875, 0.7187, 1.0, 0.6875, 0.875, 0.7188, 0.0, 0.75, 0.125, 0.6875, 0.125, 0.6875, 0.125, 0.6875, 0.25, 0.625, 0.25, 0.625, 0.125, 0.6875, 0.375, 0.6875, 0.5, 0.625, 0.5, 0.625, 0.375, 0.6875, 0.625, 0.6875, 0.75, 0.625, 0.75, 0.625, 0.625, 0.6875, 0.875, 0.6562, 1.0, 0.625, 0.875, 0.6562, 0.0, 0.6875, 0.125, 0.625, 0.125, 0.6875, 0.25, 0.6875, 0.375, 0.625, 0.375, 0.625, 0.25, 0.6875, 0.5, 0.6875, 0.625, 0.625, 0.625, 0.625, 0.5, 0.6875, 0.75, 0.6875, 0.875, 0.625, 0.875, 0.625, 0.75, 0.625, 0.625, 0.625, 0.75, 0.5625, 0.75, 0.5625, 0.625, 0.625, 0.875, 0.5938, 1.0, 0.5625, 0.875, 0.5938, 0.0, 0.625, 0.125, 0.5625, 0.125, 0.625, 0.25, 0.625, 0.375, 0.5625, 0.375, 0.5625, 0.25, 0.625, 0.5, 0.625, 0.625, 0.5625, 0.625, 0.5625, 0.5, 0.625, 0.75, 0.625, 0.875, 0.5625, 0.875, 0.5625, 0.75, 0.625, 0.125, 0.625, 0.25, 0.5625, 0.25, 0.5625, 0.125, 0.625, 0.375, 0.625, 0.5, 0.5625, 0.5, 0.5625, 0.375, 0.5312, 0.0, 0.5625, 0.125, 0.5, 0.125, 0.5625, 0.25, 0.5625, 0.375, 0.5, 0.375, 0.5, 0.25, 0.5625, 0.5, 0.5625, 0.625, 0.5, 0.625, 0.5, 0.5, 0.5625, 0.75, 0.5625, 0.875, 0.5, 0.875, 0.5, 0.75, 0.5625, 0.125, 0.5625, 0.25, 0.5, 0.25, 0.5, 0.125, 0.5625, 0.375, 0.5625, 0.5, 0.5, 0.5, 0.5, 0.375, 0.5625, 0.625, 0.5625, 0.75, 0.5, 0.75, 0.5, 0.625, 0.5625, 0.875, 0.5312, 1.0, 0.5, 0.875, 0.5, 0.75, 0.5, 0.875, 0.4375, 0.875, 0.4375, 0.75, 0.5, 0.125, 0.5, 0.25, 0.4375, 0.25, 0.4375, 0.125, 0.5, 0.375, 0.5, 0.5, 0.4375, 0.5, 0.4375, 0.375, 0.5, 0.625, 0.5, 0.75, 0.4375, 0.75, 0.4375, 0.625, 0.5, 0.875, 0.4687, 1.0, 0.4375, 0.875, 0.4687, 0.0, 0.5, 0.125, 0.4375, 0.125, 0.5, 0.25, 0.5, 0.375, 0.4375, 0.375, 0.4375, 0.25, 0.5, 0.5, 0.5, 0.625, 0.4375, 0.625, 0.4375, 0.5, 0.4375, 0.125, 0.4375, 0.25, 0.375, 0.25, 0.375, 0.125, 0.4375, 0.375, 0.4375, 0.5, 0.375, 0.5, 0.375, 0.375, 0.4375, 0.625, 0.4375, 0.75, 0.375, 0.75, 0.375, 0.625, 0.4375, 0.875, 0.4062, 1.0, 0.375, 0.875, 0.4062, 0.0, 0.4375, 0.125, 0.375, 0.125, 0.4375, 0.25, 0.4375, 0.375, 0.375, 0.375, 0.375, 0.25, 0.4375, 0.5, 0.4375, 0.625, 0.375, 0.625, 0.375, 0.5, 0.4375, 0.75, 0.4375, 0.875, 0.375, 0.875, 0.375, 0.75, 0.375, 0.875, 0.3437, 1.0, 0.3125, 0.875, 0.3437, 0.0, 0.375, 0.125, 0.3125, 0.125, 0.375, 0.25, 0.375, 0.375, 0.3125, 0.375, 0.3125, 0.25, 0.375, 0.5, 0.375, 0.625, 0.3125, 0.625, 0.3125, 0.5, 0.375, 0.75, 0.375, 0.875, 0.3125, 0.875, 0.3125, 0.75, 0.375, 0.125, 0.375, 0.25, 0.3125, 0.25, 0.3125, 0.125, 0.375, 0.375, 0.375, 0.5, 0.3125, 0.5, 0.3125, 0.375, 0.375, 0.625, 0.375, 0.75, 0.3125, 0.75, 0.3125, 0.625, 0.3125, 0.25, 0.3125, 0.375, 0.25, 0.375, 0.25, 0.25, 0.3125, 0.5, 0.3125, 0.625, 0.25, 0.625, 0.25, 0.5, 0.3125, 0.75, 0.3125, 0.875, 0.25, 0.875, 0.25, 0.75, 0.3125, 0.125, 0.3125, 0.25, 0.25, 0.25, 0.25, 0.125, 0.3125, 0.375, 0.3125, 0.5, 0.25, 0.5, 0.25, 0.375, 0.3125, 0.625, 0.3125, 0.75, 0.25, 0.75, 0.25, 0.625, 0.3125, 0.875, 0.2812, 1.0, 0.25, 0.875, 0.2812, 0.0, 0.3125, 0.125, 0.25, 0.125, 0.25, 0.125, 0.25, 0.25, 0.1875, 0.25, 0.1875, 0.125, 0.25, 0.375, 0.25, 0.5, 0.1875, 0.5, 0.1875, 0.375, 0.25, 0.625, 0.25, 0.75, 0.1875, 0.75, 0.1875, 0.625, 0.25, 0.875, 0.2187, 1.0, 0.1875, 0.875, 0.2187, 0.0, 0.25, 0.125, 0.1875, 0.125, 0.25, 0.25, 0.25, 0.375, 0.1875, 0.375, 0.1875, 0.25, 0.25, 0.5, 0.25, 0.625, 0.1875, 0.625, 0.1875, 0.5, 0.25, 0.75, 0.25, 0.875, 0.1875, 0.875, 0.1875, 0.75, 0.1875, 0.375, 0.1875, 0.5, 0.125, 0.5, 0.125, 0.375, 0.1875, 0.625, 0.1875, 0.75, 0.125, 0.75, 0.125, 0.625, 0.1875, 0.875, 0.1562, 1.0, 0.125, 0.875, 0.1562, 0.0, 0.1875, 0.125, 0.125, 0.125, 0.1875, 0.25, 0.1875, 0.375, 0.125, 0.375, 0.125, 0.25, 0.1875, 0.5, 0.1875, 0.625, 0.125, 0.625, 0.125, 0.5, 0.1875, 0.75, 0.1875, 0.875, 0.125, 0.875, 0.125, 0.75, 0.1875, 0.125, 0.1875, 0.25, 0.125, 0.25, 0.125, 0.125, 0.09375, 0.0, 0.125, 0.125, 0.0625, 0.125, 0.125, 0.25, 0.125, 0.375, 0.0625, 0.375, 0.0625, 0.25, 0.125, 0.5, 0.125, 0.625, 0.0625, 0.625, 0.0625, 0.5, 0.125, 0.75, 0.125, 0.875, 0.0625, 0.875, 0.0625, 0.75, 0.125, 0.125, 0.125, 0.25, 0.0625, 0.25, 0.0625, 0.125, 0.125, 0.375, 0.125, 0.5, 0.0625, 0.5, 0.0625, 0.375, 0.125, 0.625, 0.125, 0.75, 0.0625, 0.75, 0.0625, 0.625, 0.125, 0.875, 0.09375, 1.0, 0.0625, 0.875, 0.0625, 0.5, 0.0625, 0.625, 0.0, 0.625, 0.0, 0.5, 0.0625, 0.75, 0.0625, 0.875, 0.0, 0.875, 0.0, 0.75, 0.0625, 0.125, 0.0625, 0.25, 0.0, 0.25, 0.0, 0.125, 0.0625, 0.375, 0.0625, 0.5, 0.0, 0.5, 0.0, 0.375, 0.0625, 0.625, 0.0625, 0.75, 0.0, 0.75, 0.0, 0.625, 0.0625, 0.875, 0.03125, 1.0, 0.0, 0.875, 0.03125, 0.0, 0.0625, 0.125, 0.0, 0.125, 0.0625, 0.25, 0.0625, 0.375, 0.0, 0.375, 0.0, 0.25, 1.0, 0.125, 1.0, 0.25, 0.9375, 0.25, 0.9375, 0.125, 1.0, 0.375, 1.0, 0.5, 0.9375, 0.5, 0.9375, 0.375, 1.0, 0.625, 1.0, 0.75, 0.9375, 0.75, 0.9375, 0.625, 1.0, 0.875, 0.9687, 1.0, 0.9375, 0.875, 0.9687, 0.0, 1.0, 0.125, 0.9375, 0.125, 1.0, 0.25, 1.0, 0.375, 0.9375, 0.375, 0.9375, 0.25, 1.0, 0.5, 1.0, 0.625, 0.9375, 0.625, 0.9375, 0.5, 1.0, 0.75, 1.0, 0.875, 0.9375, 0.875, 0.9375, 0.75, 0.9375, 0.625, 0.9375, 0.75, 0.875, 0.75, 0.875, 0.625, 0.9375, 0.875, 0.9062, 1.0, 0.875, 0.875, 0.9062, 0.0, 0.9375, 0.125, 0.875, 0.125, 0.9375, 0.25, 0.9375, 0.375, 0.875, 0.375, 0.875, 0.25, 0.9375, 0.5, 0.9375, 0.625, 0.875, 0.625, 0.875, 0.5, 0.9375, 0.75, 0.9375, 0.875, 0.875, 0.875, 0.875, 0.75, 0.9375, 0.125, 0.9375, 0.25, 0.875, 0.25, 0.875, 0.125, 0.9375, 0.375, 0.9375, 0.5, 0.875, 0.5, 0.875, 0.375, 0.8437, 0.0, 0.875, 0.125, 0.8125, 0.125, 0.875, 0.25, 0.875, 0.375, 0.8125, 0.375, 0.8125, 0.25, 0.875, 0.5, 0.875, 0.625, 0.8125, 0.625, 0.8125, 0.5, 0.875, 0.75, 0.875, 0.875, 0.8125, 0.875, 0.8125, 0.75, 0.875, 0.125, 0.875, 0.25, 0.8125, 0.25, 0.8125, 0.125, 0.875, 0.375, 0.875, 0.5, 0.8125, 0.5, 0.8125, 0.375, 0.875, 0.625, 0.875, 0.75, 0.8125, 0.75, 0.8125, 0.625, 0.875, 0.875, 0.8437, 1.0, 0.8125, 0.875, 0.8125, 0.75, 0.8125, 0.875, 0.75, 0.875, 0.75, 0.75, 0.8125, 0.125, 0.8125, 0.25, 0.75, 0.25, 0.75, 0.125, 0.8125, 0.375, 0.8125, 0.5, 0.75, 0.5, 0.75, 0.375, 0.8125, 0.625, 0.8125, 0.75, 0.75, 0.75, 0.75, 0.625, 0.8125, 0.875, 0.7812, 1.0, 0.75, 0.875, 0.7812, 0.0, 0.8125, 0.125, 0.75, 0.125, 0.8125, 0.25, 0.8125, 0.375, 0.75, 0.375, 0.75, 0.25, 0.8125, 0.5, 0.8125, 0.625, 0.75, 0.625, 0.75, 0.5])
me_sphere_001.materials.append(mat_face)
me_sphere_001.update()
me_plane = bpy.data.meshes.new('Plane')
me_plane.from_pydata([(-3.27, -10.81, -0.3085), (-1.712, -10.84, -0.5427), (-3.616, -10.23, -0.09637), (-1.812, -9.811, -0.2761), (-4.149, -7.631, 0.0836), (-2.081, -8.179, -0.03558), (-3.642, -4.986, 0.007664), (-1.543, -5.552, 0.07183), (-2.512, -2.085, -0.1381), (-0.6053, -2.564, 0.04895), (-0.1657, 1.848, -0.3583), (1.597, 0.9006, -0.02913), (0.2324, 3.106, -0.5635), (2.087, 2.791, -0.3864), (-2.796, -11.79, -0.8431), (-1.269, -11.37, -0.8761), (-2.374, -12.56, -2.283), (-0.6054, -11.91, -2.28), (-2.118, -11.53, -3.348), (-0.6441, -11.08, -3.133), (-2.281, -10.94, -3.684), (-0.847, -10.33, -3.516), (-2.495, -9.784, -3.959), (-0.8681, -9.041, -3.845), (-2.993, -6.936, -4.211), (-1.17, -6.337, -4.18), (-2.438, -3.656, -4.134), (-0.736, -3.007, -4.191), (-1.166, 0.03568, -3.907), (0.7739, 0.7635, -4.057), (-0.107, 2.739, -3.619), (1.373, 2.36, -3.92), (0.8031, 3.89, -3.111), (2.233, 3.67, -3.34), (0.7785, 4.379, -1.548), (2.41, 3.939, -1.29)], [], [(0, 1, 3, 2), (2, 3, 5, 4), (4, 5, 7, 6), (6, 7, 9, 8), (8, 9, 11, 10), (10, 11, 13, 12), (1, 0, 14, 15), (15, 14, 16, 17), (17, 16, 18, 19), (19, 18, 20, 21), (21, 20, 22, 23), (23, 22, 24, 25), (25, 24, 26, 27), (27, 26, 28, 29), (29, 28, 30, 31), (31, 30, 32, 33), (33, 32, 34, 35), (13, 35, 34, 12)])
me_plane.polygons.foreach_set('use_smooth', [True] * 18)
_uv = me_plane.uv_layers.new(name='UVMap')
_uv.uv.foreach_set('vector', [0.0, 0.0, 1.0, 0.0, 1.0, 1.0, 0.0, 1.0, 0.0, 1.0, 1.0, 1.0, 1.0, 1.0, 0.0, 1.0, 0.0, 1.0, 1.0, 1.0, 1.0, 1.0, 0.0, 1.0, 0.0, 1.0, 1.0, 1.0, 1.0, 1.0, 0.0, 1.0, 0.0, 1.0, 1.0, 1.0, 1.0, 1.0, 0.0, 1.0, 0.0, 1.0, 1.0, 1.0, 1.0, 1.0, 0.0, 1.0, 1.0, 0.0, 0.0, 0.0, 0.0, 0.0, 1.0, 0.0, 1.0, 0.0, 0.0, 0.0, 0.0, 0.0, 1.0, 0.0, 1.0, 0.0, 0.0, 0.0, 0.0, 0.0, 1.0, 0.0, 1.0, 0.0, 0.0, 0.0, 0.0, 0.0, 1.0, 0.0, 1.0, 0.0, 0.0, 0.0, 0.0, 0.0, 1.0, 0.0, 1.0, 0.0, 0.0, 0.0, 0.0, 0.0, 1.0, 0.0, 1.0, 0.0, 0.0, 0.0, 0.0, 0.0, 1.0, 0.0, 1.0, 0.0, 0.0, 0.0, 0.0, 0.0, 1.0, 0.0, 1.0, 0.0, 0.0, 0.0, 0.0, 0.0, 1.0, 0.0, 1.0, 0.0, 0.0, 0.0, 0.0, 0.0, 1.0, 0.0, 1.0, 0.0, 0.0, 0.0, 0.0, 0.0, 1.0, 0.0, 1.0, 1.0, 1.0, 0.0, 0.0, 0.0, 0.0, 1.0])
me_plane.materials.append(mat_bandolier)
me_plane.update()
me_cylinder_001 = bpy.data.meshes.new('Cylinder.001')
me_cylinder_001.from_pydata([(-0.427, 0.4411, -0.8422), (-0.05296, 0.09751, 1.149), (0.3141, 0.2988, -0.8657), (0.6881, -0.04478, 1.126), (0.7157, -0.3348, -0.8898), (1.09, -0.6784, 1.101), (0.5428, -1.089, -0.9005), (0.9168, -1.432, 1.091), (-0.1036, -1.521, -0.8915), (0.2705, -1.865, 1.1), (-0.8446, -1.379, -0.868), (-0.4706, -1.722, 1.123), (-1.246, -0.7451, -0.8439), (-0.8723, -1.089, 1.147), (-1.073, 0.0087, -0.8332), (-0.6993, -0.3349, 1.158), (3.87, 0.1045, -1.027), (3.87, 0.1045, 0.9727), (4.577, -0.1883, -1.027), (4.577, -0.1883, 0.9727), (4.87, -0.8955, -1.027), (4.87, -0.8955, 0.9727), (4.577, -1.603, -1.027), (4.577, -1.603, 0.9727), (3.87, -1.895, -1.027), (3.87, -1.895, 0.9727), (3.163, -1.603, -1.027), (3.163, -1.603, 0.9727), (2.87, -0.8955, -1.027), (2.87, -0.8955, 0.9727), (3.163, -0.1883, -1.027), (3.163, -0.1883, 0.9727), (7.969, 0.3947, -1.221), (7.969, 0.3947, 0.7789), (8.676, 0.1018, -1.221), (8.676, 0.1018, 0.7789), (8.969, -0.6053, -1.221), (8.969, -0.6053, 0.7789), (8.676, -1.312, -1.221), (8.676, -1.312, 0.7789), (7.969, -1.605, -1.221), (7.969, -1.605, 0.7789), (7.261, -1.312, -1.221), (7.261, -1.312, 0.7789), (6.969, -0.6053, -1.221), (6.969, -0.6053, 0.7789), (7.261, 0.1018, -1.221), (7.261, 0.1018, 0.7789), (11.6, 0.1257, -1.347), (11.6, 0.1257, 0.6534), (12.31, -0.1672, -1.347), (12.31, -0.1672, 0.6534), (12.6, -0.8743, -1.347), (12.6, -0.8743, 0.6534), (12.31, -1.581, -1.347), (12.31, -1.581, 0.6534), (11.6, -1.874, -1.347), (11.6, -1.874, 0.6534), (10.9, -1.581, -1.347), (10.9, -1.581, 0.6534), (10.6, -0.8743, -1.347), (10.6, -0.8743, 0.6534), (10.9, -0.1672, -1.347), (10.9, -0.1672, 0.6534), (15.21, -0.1587, -1.412), (15.21, -0.1587, 0.5881), (15.92, -0.4516, -1.412), (15.92, -0.4516, 0.5881), (16.21, -1.159, -1.412), (16.21, -1.159, 0.5881), (15.92, -1.866, -1.412), (15.92, -1.866, 0.5881), (15.21, -2.159, -1.412), (15.21, -2.159, 0.5881), (14.51, -1.866, -1.412), (14.51, -1.866, 0.5881), (14.21, -1.159, -1.412), (14.21, -1.159, 0.5881), (14.51, -0.4516, -1.412), (14.51, -0.4516, 0.5881), (18.75, -0.4789, -1.438), (18.75, -0.4789, 0.5615), (19.46, -0.7718, -1.438), (19.46, -0.7718, 0.5615), (19.75, -1.479, -1.438), (19.75, -1.479, 0.5615), (19.46, -2.186, -1.438), (19.46, -2.186, 0.5615), (18.75, -2.479, -1.438), (18.75, -2.479, 0.5615), (18.04, -2.186, -1.438), (18.04, -2.186, 0.5615), (17.75, -1.479, -1.438), (17.75, -1.479, 0.5615), (18.04, -0.7718, -1.438), (18.04, -0.7718, 0.5615), (22.17, -0.205, -1.322), (22.17, -0.205, 0.6776), (22.88, -0.4979, -1.322), (22.88, -0.4979, 0.6776), (23.17, -1.205, -1.322), (23.17, -1.205, 0.6776), (22.88, -1.912, -1.322), (22.88, -1.912, 0.6776), (22.17, -2.205, -1.322), (22.17, -2.205, 0.6776), (21.46, -1.912, -1.322), (21.46, -1.912, 0.6776), (21.17, -1.205, -1.322), (21.17, -1.205, 0.6776), (21.46, -0.4979, -1.322), (21.46, -0.4979, 0.6776), (26.45, -2.111, -1.267), (26.2, -1.929, 0.73), (25.87, -2.65, -1.271), (25.62, -2.468, 0.7253), (25.17, -2.584, -1.285), (24.92, -2.401, 0.7117), (24.77, -1.952, -1.299), (24.52, -1.769, 0.6973), (24.89, -1.123, -1.306), (24.64, -0.9404, 0.6905), (25.47, -0.5841, -1.301), (25.22, -0.4014, 0.6953), (26.16, -0.6503, -1.288), (25.91, -0.4675, 0.7089), (26.57, -1.283, -1.273), (26.32, -1.1, 0.7233), (29.39, -0.3221, -1.29), (29.01, -0.3221, 0.7047), (30.09, -0.615, -1.27), (29.71, -0.615, 0.7246), (30.38, -1.322, -1.262), (30.0, -1.322, 0.7328), (30.09, -2.029, -1.27), (29.71, -2.029, 0.7246), (29.39, -2.322, -1.29), (29.01, -2.322, 0.7047), (28.68, -2.029, -1.31), (28.3, -2.029, 0.6849), (28.39, -1.322, -1.318), (28.01, -1.322, 0.6767), (28.68, -0.615, -1.31), (28.3, -0.615, 0.6849), (33.9, -0.6271, -0.9584), (32.83, -0.6271, 0.9988), (34.59, -0.92, -0.9025), (33.52, -0.92, 1.055), (34.88, -1.627, -0.8794), (33.81, -1.627, 1.078), (34.59, -2.334, -0.9025), (33.52, -2.334, 1.055), (33.9, -2.627, -0.9584), (32.83, -2.627, 0.9988), (33.21, -2.334, -1.014), (32.14, -2.334, 0.9429), (32.92, -1.627, -1.037), (31.85, -1.627, 0.9198), (33.21, -0.92, -1.014), (32.14, -0.92, 0.9429), (38.18, -0.7072, -0.6794), (37.11, -0.7072, 1.278), (38.87, -1.0, -0.6235), (37.8, -1.0, 1.334), (39.16, -1.707, -0.6004), (38.09, -1.707, 1.357), (38.87, -2.414, -0.6235), (37.8, -2.414, 1.334), (38.18, -2.707, -0.6794), (37.11, -2.707, 1.278), (37.49, -2.414, -0.7353), (36.42, -2.414, 1.222), (37.2, -1.707, -0.7584), (36.13, -1.707, 1.199), (37.49, -1.0, -0.7353), (36.42, -1.0, 1.222), (43.46, -0.02857, -0.1385), (41.68, -0.02857, 1.741), (44.12, -0.3215, -0.04571), (42.34, -0.3215, 1.834), (44.4, -1.029, -0.007276), (42.62, -1.029, 1.872), (44.12, -1.736, -0.04571), (42.34, -1.736, 1.834), (43.46, -2.029, -0.1385), (41.68, -2.029, 1.741), (42.79, -1.736, -0.2313), (41.01, -1.736, 1.648), (42.52, -1.029, -0.2697), (40.74, -1.029, 1.61), (42.79, -0.3215, -0.2313), (41.01, -0.3215, 1.648), (48.14, 0.2998, 0.7444), (45.63, 0.2998, 2.497), (48.76, 0.006939, 0.8752), (46.25, 0.006938, 2.628), (49.01, -0.7002, 0.9294), (46.5, -0.7002, 2.682), (48.76, -1.407, 0.8752), (46.25, -1.407, 2.628), (48.14, -1.7, 0.7444), (45.63, -1.7, 2.497), (47.52, -1.407, 0.6135), (45.01, -1.407, 2.366), (47.26, -0.7002, 0.5593), (44.75, -0.7002, 2.312), (47.52, 0.006939, 0.6135), (45.01, 0.006938, 2.366), (53.05, 1.292, 2.102), (49.89, 1.292, 3.691), (53.61, 0.9992, 2.267), (50.45, 0.9992, 3.856), (53.85, 0.2921, 2.335), (50.68, 0.2921, 3.924), (53.61, -0.415, 2.267), (50.45, -0.415, 3.856), (53.05, -0.7079, 2.102), (49.89, -0.7079, 3.691), (52.49, -0.415, 1.937), (49.33, -0.415, 3.526), (52.26, 0.2921, 1.869), (49.09, 0.2921, 3.457), (52.49, 0.9992, 1.937), (49.33, 0.9992, 3.526), (56.86, 2.834, 3.207), (53.7, 2.834, 4.796), (57.42, 2.541, 3.372), (54.26, 2.541, 4.961), (57.65, 1.834, 3.44), (54.49, 1.834, 5.029), (57.42, 1.127, 3.372), (54.26, 1.127, 4.961), (56.86, 0.8337, 3.207), (53.7, 0.8337, 4.796), (56.3, 1.127, 3.042), (53.13, 1.127, 4.631), (56.06, 1.834, 2.974), (52.9, 1.834, 4.563), (56.3, 2.541, 3.042), (53.13, 2.541, 4.631)], [], [(0, 1, 3, 2), (2, 3, 5, 4), (4, 5, 7, 6), (6, 7, 9, 8), (8, 9, 11, 10), (10, 11, 13, 12), (3, 1, 15, 13, 11, 9, 7, 5), (12, 13, 15, 14), (14, 15, 1, 0), (0, 2, 4, 6, 8, 10, 12, 14), (16, 17, 19, 18), (18, 19, 21, 20), (20, 21, 23, 22), (22, 23, 25, 24), (24, 25, 27, 26), (26, 27, 29, 28), (19, 17, 31, 29, 27, 25, 23, 21), (28, 29, 31, 30), (30, 31, 17, 16), (16, 18, 20, 22, 24, 26, 28, 30), (32, 33, 35, 34), (34, 35, 37, 36), (36, 37, 39, 38), (38, 39, 41, 40), (40, 41, 43, 42), (42, 43, 45, 44), (35, 33, 47, 45, 43, 41, 39, 37), (44, 45, 47, 46), (46, 47, 33, 32), (32, 34, 36, 38, 40, 42, 44, 46), (48, 49, 51, 50), (50, 51, 53, 52), (52, 53, 55, 54), (54, 55, 57, 56), (56, 57, 59, 58), (58, 59, 61, 60), (51, 49, 63, 61, 59, 57, 55, 53), (60, 61, 63, 62), (62, 63, 49, 48), (48, 50, 52, 54, 56, 58, 60, 62), (64, 65, 67, 66), (66, 67, 69, 68), (68, 69, 71, 70), (70, 71, 73, 72), (72, 73, 75, 74), (74, 75, 77, 76), (67, 65, 79, 77, 75, 73, 71, 69), (76, 77, 79, 78), (78, 79, 65, 64), (64, 66, 68, 70, 72, 74, 76, 78), (80, 81, 83, 82), (82, 83, 85, 84), (84, 85, 87, 86), (86, 87, 89, 88), (88, 89, 91, 90), (90, 91, 93, 92), (83, 81, 95, 93, 91, 89, 87, 85), (92, 93, 95, 94), (94, 95, 81, 80), (80, 82, 84, 86, 88, 90, 92, 94), (96, 97, 99, 98), (98, 99, 101, 100), (100, 101, 103, 102), (102, 103, 105, 104), (104, 105, 107, 106), (106, 107, 109, 108), (99, 97, 111, 109, 107, 105, 103, 101), (108, 109, 111, 110), (110, 111, 97, 96), (96, 98, 100, 102, 104, 106, 108, 110), (112, 113, 115, 114), (114, 115, 117, 116), (116, 117, 119, 118), (118, 119, 121, 120), (120, 121, 123, 122), (122, 123, 125, 124), (115, 113, 127, 125, 123, 121, 119, 117), (124, 125, 127, 126), (126, 127, 113, 112), (112, 114, 116, 118, 120, 122, 124, 126), (128, 129, 131, 130), (130, 131, 133, 132), (132, 133, 135, 134), (134, 135, 137, 136), (136, 137, 139, 138), (138, 139, 141, 140), (131, 129, 143, 141, 139, 137, 135, 133), (140, 141, 143, 142), (142, 143, 129, 128), (128, 130, 132, 134, 136, 138, 140, 142), (144, 145, 147, 146), (146, 147, 149, 148), (148, 149, 151, 150), (150, 151, 153, 152), (152, 153, 155, 154), (154, 155, 157, 156), (147, 145, 159, 157, 155, 153, 151, 149), (156, 157, 159, 158), (158, 159, 145, 144), (144, 146, 148, 150, 152, 154, 156, 158), (160, 161, 163, 162), (162, 163, 165, 164), (164, 165, 167, 166), (166, 167, 169, 168), (168, 169, 171, 170), (170, 171, 173, 172), (163, 161, 175, 173, 171, 169, 167, 165), (172, 173, 175, 174), (174, 175, 161, 160), (160, 162, 164, 166, 168, 170, 172, 174), (176, 177, 179, 178), (178, 179, 181, 180), (180, 181, 183, 182), (182, 183, 185, 184), (184, 185, 187, 186), (186, 187, 189, 188), (179, 177, 191, 189, 187, 185, 183, 181), (188, 189, 191, 190), (190, 191, 177, 176), (176, 178, 180, 182, 184, 186, 188, 190), (192, 193, 195, 194), (194, 195, 197, 196), (196, 197, 199, 198), (198, 199, 201, 200), (200, 201, 203, 202), (202, 203, 205, 204), (195, 193, 207, 205, 203, 201, 199, 197), (204, 205, 207, 206), (206, 207, 193, 192), (192, 194, 196, 198, 200, 202, 204, 206), (208, 209, 211, 210), (210, 211, 213, 212), (212, 213, 215, 214), (214, 215, 217, 216), (216, 217, 219, 218), (218, 219, 221, 220), (211, 209, 223, 221, 219, 217, 215, 213), (220, 221, 223, 222), (222, 223, 209, 208), (208, 210, 212, 214, 216, 218, 220, 222), (224, 225, 227, 226), (226, 227, 229, 228), (228, 229, 231, 230), (230, 231, 233, 232), (232, 233, 235, 234), (234, 235, 237, 236), (227, 225, 239, 237, 235, 233, 231, 229), (236, 237, 239, 238), (238, 239, 225, 224), (224, 226, 228, 230, 232, 234, 236, 238)])
_uv = me_cylinder_001.uv_layers.new(name='UVMap')
_uv.uv.foreach_set('vector', [1.0, 0.5, 1.0, 1.0, 0.875, 1.0, 0.875, 0.5, 0.875, 0.5, 0.875, 1.0, 0.75, 1.0, 0.75, 0.5, 0.75, 0.5, 0.75, 1.0, 0.625, 1.0, 0.625, 0.5, 0.625, 0.5, 0.625, 1.0, 0.5, 1.0, 0.5, 0.5, 0.5, 0.5, 0.5, 1.0, 0.375, 1.0, 0.375, 0.5, 0.375, 0.5, 0.375, 1.0, 0.25, 1.0, 0.25, 0.5, 0.4197, 0.4197, 0.25, 0.49, 0.08029, 0.4197, 0.01, 0.25, 0.08029, 0.08029, 0.25, 0.01, 0.4197, 0.08029, 0.49, 0.25, 0.25, 0.5, 0.25, 1.0, 0.125, 1.0, 0.125, 0.5, 0.125, 0.5, 0.125, 1.0, 0.0, 1.0, 0.0, 0.5, 0.75, 0.49, 0.9197, 0.4197, 0.99, 0.25, 0.9197, 0.08029, 0.75, 0.01, 0.5803, 0.08029, 0.51, 0.25, 0.5803, 0.4197, 1.0, 0.5, 1.0, 1.0, 0.875, 1.0, 0.875, 0.5, 0.875, 0.5, 0.875, 1.0, 0.75, 1.0, 0.75, 0.5, 0.75, 0.5, 0.75, 1.0, 0.625, 1.0, 0.625, 0.5, 0.625, 0.5, 0.625, 1.0, 0.5, 1.0, 0.5, 0.5, 0.5, 0.5, 0.5, 1.0, 0.375, 1.0, 0.375, 0.5, 0.375, 0.5, 0.375, 1.0, 0.25, 1.0, 0.25, 0.5, 0.4197, 0.4197, 0.25, 0.49, 0.08029, 0.4197, 0.01, 0.25, 0.08029, 0.08029, 0.25, 0.01, 0.4197, 0.08029, 0.49, 0.25, 0.25, 0.5, 0.25, 1.0, 0.125, 1.0, 0.125, 0.5, 0.125, 0.5, 0.125, 1.0, 0.0, 1.0, 0.0, 0.5, 0.75, 0.49, 0.9197, 0.4197, 0.99, 0.25, 0.9197, 0.08029, 0.75, 0.01, 0.5803, 0.08029, 0.51, 0.25, 0.5803, 0.4197, 1.0, 0.5, 1.0, 1.0, 0.875, 1.0, 0.875, 0.5, 0.875, 0.5, 0.875, 1.0, 0.75, 1.0, 0.75, 0.5, 0.75, 0.5, 0.75, 1.0, 0.625, 1.0, 0.625, 0.5, 0.625, 0.5, 0.625, 1.0, 0.5, 1.0, 0.5, 0.5, 0.5, 0.5, 0.5, 1.0, 0.375, 1.0, 0.375, 0.5, 0.375, 0.5, 0.375, 1.0, 0.25, 1.0, 0.25, 0.5, 0.4197, 0.4197, 0.25, 0.49, 0.08029, 0.4197, 0.01, 0.25, 0.08029, 0.08029, 0.25, 0.01, 0.4197, 0.08029, 0.49, 0.25, 0.25, 0.5, 0.25, 1.0, 0.125, 1.0, 0.125, 0.5, 0.125, 0.5, 0.125, 1.0, 0.0, 1.0, 0.0, 0.5, 0.75, 0.49, 0.9197, 0.4197, 0.99, 0.25, 0.9197, 0.08029, 0.75, 0.01, 0.5803, 0.08029, 0.51, 0.25, 0.5803, 0.4197, 1.0, 0.5, 1.0, 1.0, 0.875, 1.0, 0.875, 0.5, 0.875, 0.5, 0.875, 1.0, 0.75, 1.0, 0.75, 0.5, 0.75, 0.5, 0.75, 1.0, 0.625, 1.0, 0.625, 0.5, 0.625, 0.5, 0.625, 1.0, 0.5, 1.0, 0.5, 0.5, 0.5, 0.5, 0.5, 1.0, 0.375, 1.0, 0.375, 0.5, 0.375, 0.5, 0.375, 1.0, 0.25, 1.0, 0.25, 0.5, 0.4197, 0.4197, 0.25, 0.49, 0.08029, 0.4197, 0.01, 0.25, 0.08029, 0.08029, 0.25, 0.01, 0.4197, 0.08029, 0.49, 0.25, 0.25, 0.5, 0.25, 1.0, 0.125, 1.0, 0.125, 0.5, 0.125, 0.5, 0.125, 1.0, 0.0, 1.0, 0.0, 0.5, 0.75, 0.49, 0.9197, 0.4197, 0.99, 0.25, 0.9197, 0.08029, 0.75, 0.01, 0.5803, 0.08029, 0.51, 0.25, 0.5803, 0.4197, 1.0, 0.5, 1.0, 1.0, 0.875, 1.0, 0.875, 0.5, 0.875, 0.5, 0.875, 1.0, 0.75, 1.0, 0.75, 0.5, 0.75, 0.5, 0.75, 1.0, 0.625, 1.0, 0.625, 0.5, 0.625, 0.5, 0.625, 1.0, 0.5, 1.0, 0.5, 0.5, 0.5, 0.5, 0.5, 1.0, 0.375, 1.0, 0.375, 0.5, 0.375, 0.5, 0.375, 1.0, 0.25, 1.0, 0.25, 0.5, 0.4197, 0.4197, 0.25, 0.49, 0.08029, 0.4197, 0.01, 0.25, 0.08029, 0.08029, 0.25, 0.01, 0.4197, 0.08029, 0.49, 0.25, 0.25, 0.5, 0.25, 1.0, 0.125, 1.0, 0.125, 0.5, 0.125, 0.5, 0.125, 1.0, 0.0, 1.0, 0.0, 0.5, 0.75, 0.49, 0.9197, 0.4197, 0.99, 0.25, 0.9197, 0.08029, 0.75, 0.01, 0.5803, 0.08029, 0.51, 0.25, 0.5803, 0.4197, 1.0, 0.5, 1.0, 1.0, 0.875, 1.0, 0.875, 0.5, 0.875, 0.5, 0.875, 1.0, 0.75, 1.0, 0.75, 0.5, 0.75, 0.5, 0.75, 1.0, 0.625, 1.0, 0.625, 0.5, 0.625, 0.5, 0.625, 1.0, 0.5, 1.0, 0.5, 0.5, 0.5, 0.5, 0.5, 1.0, 0.375, 1.0, 0.375, 0.5, 0.375, 0.5, 0.375, 1.0, 0.25, 1.0, 0.25, 0.5, 0.4197, 0.4197, 0.25, 0.49, 0.08029, 0.4197, 0.01, 0.25, 0.08029, 0.08029, 0.25, 0.01, 0.4197, 0.08029, 0.49, 0.25, 0.25, 0.5, 0.25, 1.0, 0.125, 1.0, 0.125, 0.5, 0.125, 0.5, 0.125, 1.0, 0.0, 1.0, 0.0, 0.5, 0.75, 0.49, 0.9197, 0.4197, 0.99, 0.25, 0.9197, 0.08029, 0.75, 0.01, 0.5803, 0.08029, 0.51, 0.25, 0.5803, 0.4197, 1.0, 0.5, 1.0, 1.0, 0.875, 1.0, 0.875, 0.5, 0.875, 0.5, 0.875, 1.0, 0.75, 1.0, 0.75, 0.5, 0.75, 0.5, 0.75, 1.0, 0.625, 1.0, 0.625, 0.5, 0.625, 0.5, 0.625, 1.0, 0.5, 1.0, 0.5, 0.5, 0.5, 0.5, 0.5, 1.0, 0.375, 1.0, 0.375, 0.5, 0.375, 0.5, 0.375, 1.0, 0.25, 1.0, 0.25, 0.5, 0.4197, 0.4197, 0.25, 0.49, 0.08029, 0.4197, 0.01, 0.25, 0.08029, 0.08029, 0.25, 0.01, 0.4197, 0.08029, 0.49, 0.25, 0.25, 0.5, 0.25, 1.0, 0.125, 1.0, 0.125, 0.5, 0.125, 0.5, 0.125, 1.0, 0.0, 1.0, 0.0, 0.5, 0.75, 0.49, 0.9197, 0.4197, 0.99, 0.25, 0.9197, 0.08029, 0.75, 0.01, 0.5803, 0.08029, 0.51, 0.25, 0.5803, 0.4197, 1.0, 0.5, 1.0, 1.0, 0.875, 1.0, 0.875, 0.5, 0.875, 0.5, 0.875, 1.0, 0.75, 1.0, 0.75, 0.5, 0.75, 0.5, 0.75, 1.0, 0.625, 1.0, 0.625, 0.5, 0.625, 0.5, 0.625, 1.0, 0.5, 1.0, 0.5, 0.5, 0.5, 0.5, 0.5, 1.0, 0.375, 1.0, 0.375, 0.5, 0.375, 0.5, 0.375, 1.0, 0.25, 1.0, 0.25, 0.5, 0.4197, 0.4197, 0.25, 0.49, 0.08029, 0.4197, 0.01, 0.25, 0.08029, 0.08029, 0.25, 0.01, 0.4197, 0.08029, 0.49, 0.25, 0.25, 0.5, 0.25, 1.0, 0.125, 1.0, 0.125, 0.5, 0.125, 0.5, 0.125, 1.0, 0.0, 1.0, 0.0, 0.5, 0.75, 0.49, 0.9197, 0.4197, 0.99, 0.25, 0.9197, 0.08029, 0.75, 0.01, 0.5803, 0.08029, 0.51, 0.25, 0.5803, 0.4197, 1.0, 0.5, 1.0, 1.0, 0.875, 1.0, 0.875, 0.5, 0.875, 0.5, 0.875, 1.0, 0.75, 1.0, 0.75, 0.5, 0.75, 0.5, 0.75, 1.0, 0.625, 1.0, 0.625, 0.5, 0.625, 0.5, 0.625, 1.0, 0.5, 1.0, 0.5, 0.5, 0.5, 0.5, 0.5, 1.0, 0.375, 1.0, 0.375, 0.5, 0.375, 0.5, 0.375, 1.0, 0.25, 1.0, 0.25, 0.5, 0.4197, 0.4197, 0.25, 0.49, 0.08029, 0.4197, 0.01, 0.25, 0.08029, 0.08029, 0.25, 0.01, 0.4197, 0.08029, 0.49, 0.25, 0.25, 0.5, 0.25, 1.0, 0.125, 1.0, 0.125, 0.5, 0.125, 0.5, 0.125, 1.0, 0.0, 1.0, 0.0, 0.5, 0.75, 0.49, 0.9197, 0.4197, 0.99, 0.25, 0.9197, 0.08029, 0.75, 0.01, 0.5803, 0.08029, 0.51, 0.25, 0.5803, 0.4197, 1.0, 0.5, 1.0, 1.0, 0.875, 1.0, 0.875, 0.5, 0.875, 0.5, 0.875, 1.0, 0.75, 1.0, 0.75, 0.5, 0.75, 0.5, 0.75, 1.0, 0.625, 1.0, 0.625, 0.5, 0.625, 0.5, 0.625, 1.0, 0.5, 1.0, 0.5, 0.5, 0.5, 0.5, 0.5, 1.0, 0.375, 1.0, 0.375, 0.5, 0.375, 0.5, 0.375, 1.0, 0.25, 1.0, 0.25, 0.5, 0.4197, 0.4197, 0.25, 0.49, 0.08029, 0.4197, 0.01, 0.25, 0.08029, 0.08029, 0.25, 0.01, 0.4197, 0.08029, 0.49, 0.25, 0.25, 0.5, 0.25, 1.0, 0.125, 1.0, 0.125, 0.5, 0.125, 0.5, 0.125, 1.0, 0.0, 1.0, 0.0, 0.5, 0.75, 0.49, 0.9197, 0.4197, 0.99, 0.25, 0.9197, 0.08029, 0.75, 0.01, 0.5803, 0.08029, 0.51, 0.25, 0.5803, 0.4197, 1.0, 0.5, 1.0, 1.0, 0.875, 1.0, 0.875, 0.5, 0.875, 0.5, 0.875, 1.0, 0.75, 1.0, 0.75, 0.5, 0.75, 0.5, 0.75, 1.0, 0.625, 1.0, 0.625, 0.5, 0.625, 0.5, 0.625, 1.0, 0.5, 1.0, 0.5, 0.5, 0.5, 0.5, 0.5, 1.0, 0.375, 1.0, 0.375, 0.5, 0.375, 0.5, 0.375, 1.0, 0.25, 1.0, 0.25, 0.5, 0.4197, 0.4197, 0.25, 0.49, 0.08029, 0.4197, 0.01, 0.25, 0.08029, 0.08029, 0.25, 0.01, 0.4197, 0.08029, 0.49, 0.25, 0.25, 0.5, 0.25, 1.0, 0.125, 1.0, 0.125, 0.5, 0.125, 0.5, 0.125, 1.0, 0.0, 1.0, 0.0, 0.5, 0.75, 0.49, 0.9197, 0.4197, 0.99, 0.25, 0.9197, 0.08029, 0.75, 0.01, 0.5803, 0.08029, 0.51, 0.25, 0.5803, 0.4197, 1.0, 0.5, 1.0, 1.0, 0.875, 1.0, 0.875, 0.5, 0.875, 0.5, 0.875, 1.0, 0.75, 1.0, 0.75, 0.5, 0.75, 0.5, 0.75, 1.0, 0.625, 1.0, 0.625, 0.5, 0.625, 0.5, 0.625, 1.0, 0.5, 1.0, 0.5, 0.5, 0.5, 0.5, 0.5, 1.0, 0.375, 1.0, 0.375, 0.5, 0.375, 0.5, 0.375, 1.0, 0.25, 1.0, 0.25, 0.5, 0.4197, 0.4197, 0.25, 0.49, 0.08029, 0.4197, 0.01, 0.25, 0.08029, 0.08029, 0.25, 0.01, 0.4197, 0.08029, 0.49, 0.25, 0.25, 0.5, 0.25, 1.0, 0.125, 1.0, 0.125, 0.5, 0.125, 0.5, 0.125, 1.0, 0.0, 1.0, 0.0, 0.5, 0.75, 0.49, 0.9197, 0.4197, 0.99, 0.25, 0.9197, 0.08029, 0.75, 0.01, 0.5803, 0.08029, 0.51, 0.25, 0.5803, 0.4197, 1.0, 0.5, 1.0, 1.0, 0.875, 1.0, 0.875, 0.5, 0.875, 0.5, 0.875, 1.0, 0.75, 1.0, 0.75, 0.5, 0.75, 0.5, 0.75, 1.0, 0.625, 1.0, 0.625, 0.5, 0.625, 0.5, 0.625, 1.0, 0.5, 1.0, 0.5, 0.5, 0.5, 0.5, 0.5, 1.0, 0.375, 1.0, 0.375, 0.5, 0.375, 0.5, 0.375, 1.0, 0.25, 1.0, 0.25, 0.5, 0.4197, 0.4197, 0.25, 0.49, 0.08029, 0.4197, 0.01, 0.25, 0.08029, 0.08029, 0.25, 0.01, 0.4197, 0.08029, 0.49, 0.25, 0.25, 0.5, 0.25, 1.0, 0.125, 1.0, 0.125, 0.5, 0.125, 0.5, 0.125, 1.0, 0.0, 1.0, 0.0, 0.5, 0.75, 0.49, 0.9197, 0.4197, 0.99, 0.25, 0.9197, 0.08029, 0.75, 0.01, 0.5803, 0.08029, 0.51, 0.25, 0.5803, 0.4197, 1.0, 0.5, 1.0, 1.0, 0.875, 1.0, 0.875, 0.5, 0.875, 0.5, 0.875, 1.0, 0.75, 1.0, 0.75, 0.5, 0.75, 0.5, 0.75, 1.0, 0.625, 1.0, 0.625, 0.5, 0.625, 0.5, 0.625, 1.0, 0.5, 1.0, 0.5, 0.5, 0.5, 0.5, 0.5, 1.0, 0.375, 1.0, 0.375, 0.5, 0.375, 0.5, 0.375, 1.0, 0.25, 1.0, 0.25, 0.5, 0.4197, 0.4197, 0.25, 0.49, 0.08029, 0.4197, 0.01, 0.25, 0.08029, 0.08029, 0.25, 0.01, 0.4197, 0.08029, 0.49, 0.25, 0.25, 0.5, 0.25, 1.0, 0.125, 1.0, 0.125, 0.5, 0.125, 0.5, 0.125, 1.0, 0.0, 1.0, 0.0, 0.5, 0.75, 0.49, 0.9197, 0.4197, 0.99, 0.25, 0.9197, 0.08029, 0.75, 0.01, 0.5803, 0.08029, 0.51, 0.25, 0.5803, 0.4197, 1.0, 0.5, 1.0, 1.0, 0.875, 1.0, 0.875, 0.5, 0.875, 0.5, 0.875, 1.0, 0.75, 1.0, 0.75, 0.5, 0.75, 0.5, 0.75, 1.0, 0.625, 1.0, 0.625, 0.5, 0.625, 0.5, 0.625, 1.0, 0.5, 1.0, 0.5, 0.5, 0.5, 0.5, 0.5, 1.0, 0.375, 1.0, 0.375, 0.5, 0.375, 0.5, 0.375, 1.0, 0.25, 1.0, 0.25, 0.5, 0.4197, 0.4197, 0.25, 0.49, 0.08029, 0.4197, 0.01, 0.25, 0.08029, 0.08029, 0.25, 0.01, 0.4197, 0.08029, 0.49, 0.25, 0.25, 0.5, 0.25, 1.0, 0.125, 1.0, 0.125, 0.5, 0.125, 0.5, 0.125, 1.0, 0.0, 1.0, 0.0, 0.5, 0.75, 0.49, 0.9197, 0.4197, 0.99, 0.25, 0.9197, 0.08029, 0.75, 0.01, 0.5803, 0.08029, 0.51, 0.25, 0.5803, 0.4197])
me_cylinder_001.materials.append(mat_bullets)
me_cylinder_001.update()

# ---- objects
ob_body = bpy.data.objects.new('Body', me_cylinder)
ob_face = bpy.data.objects.new('Face', me_sphere_001)
ob_bandolier = bpy.data.objects.new('Bandolier', me_plane)
ob_bullets = bpy.data.objects.new('Bullets', me_cylinder_001)

# ---- transforms, parenting, visibility, modifiers, constraints
ob_body.location = (0.0, 0.0, 2.672)
ob_body.scale = (1.0, 0.5327, 1.6)
_m = ob_body.modifiers.new('Auto Smooth', 'NODES')
_m.node_group = ng_auto_smooth
_gi = [s.identifier for s in ng_auto_smooth.interface.items_tree if s.item_type == 'SOCKET' and s.in_out == 'INPUT']
_m[_gi[1]] = 0.5236  # Angle
ob_face.location = (0.0, 0.0, 5.902)
ob_face.scale = (1.0, 0.8077, 1.0)
_m = ob_face.modifiers.new('Auto Smooth', 'NODES')
_m.node_group = ng_auto_smooth
_gi = [s.identifier for s in ng_auto_smooth.interface.items_tree if s.item_type == 'SOCKET' and s.in_out == 'INPUT']
_m[_gi[1]] = 0.5236  # Angle
ob_bandolier.location = (-0.4719, -0.5426, 3.75)
ob_bandolier.rotation_euler = (1.571, -0.6347, 0.0)
ob_bandolier.scale = (0.1667, 0.226, 0.2624)
_m = ob_bandolier.modifiers.new('Auto Smooth', 'NODES')
_m.node_group = ng_auto_smooth
_gi = [s.identifier for s in ng_auto_smooth.interface.items_tree if s.item_type == 'SOCKET' and s.in_out == 'INPUT']
_m[_gi[1]] = 0.5236  # Angle
ob_bullets.location = (-0.5589, -0.5023, 4.003)
ob_bullets.rotation_euler = (0.0, 1.271, 0.0)
ob_bullets.scale = (0.05076, 0.04561, 0.1322)

# ---- collection membership
col_collection.objects.link(ob_body)
col_collection.objects.link(ob_face)
col_collection.objects.link(ob_bandolier)
col_collection.objects.link(ob_bullets)

# ---- scene / render settings (as saved in the file)
scene.frame_start = 1; scene.frame_end = 250; scene.frame_set(1)
scene.render.engine = 'BLENDER_EEVEE_NEXT'
scene.cycles.sampling_pattern = 'TABULATED_SOBOL'
scene.view_settings.view_transform = 'Filmic'
bpy.context.view_layer.update()

# ---- added for rendering (the .blend has no active camera and no usable light): camera, sun
cam_auto = bpy.data.cameras.new('AutoCamera')
cam_auto.lens = 50.0
cam_auto.sensor_width = 36.0
cam_auto.clip_end = 1000.0
ob_auto_camera = bpy.data.objects.new('AutoCamera', cam_auto)
scene.collection.objects.link(ob_auto_camera)
ob_auto_camera.location = (6.40545, -7.73506, 9.05859)
ob_auto_camera.rotation_euler = (1.09748, -7.21219e-08, 0.694738)
scene.camera = ob_auto_camera
light_auto_sun = bpy.data.lights.new('AutoSun', 'SUN')
light_auto_sun.energy = 3.0
light_auto_sun.angle = 0.0523599
ob_auto_sun = bpy.data.objects.new('AutoSun', light_auto_sun)
scene.collection.objects.link(ob_auto_sun)
ob_auto_sun.rotation_euler = (0.872665, 0.174533, 0.523599)
bpy.context.view_layer.update()
